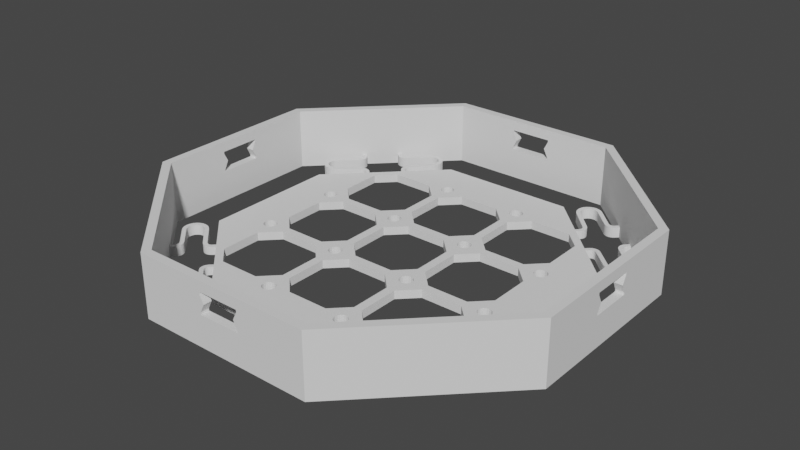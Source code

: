 # Source: SuspensionPlate.blend  (saved by Blender 3.2.14; exported with 4.5.12 LTS)
import bpy
from mathutils import Matrix  # noqa: F401  (used for matrix-valued properties, if any)

bpy.ops.wm.read_factory_settings(use_empty=True)
scene = bpy.context.scene
scene.name = 'Scene'

# ---- collections
col_suspensionplate = bpy.data.collections.new('SuspensionPlate'); scene.collection.children.link(col_suspensionplate)

# ---- materials (node trees are filled in below, after node groups)
mat_stldefaultmaterial = bpy.data.materials.new('STLDefaultMaterial')
mat_stldefaultmaterial.use_transparent_shadow = False

# ---- material node trees

# ---- world
world_world = bpy.data.worlds.new('World'); scene.world = world_world
world_world.use_nodes = True; world_world.node_tree.nodes.clear()
_N = world_world.node_tree.nodes; _L = world_world.node_tree.links
n0 = _N.new('ShaderNodeOutputWorld'); n0.name = 'World Output'; n0.location = (300, 300)
n1 = _N.new('ShaderNodeBackground'); n1.name = 'Background'; n1.location = (10, 300)
n1.inputs[0].default_value = (0.05088, 0.05088, 0.05088, 1.0)
_L.new(n1.outputs[0], n0.inputs[0])
n0.is_active_output = True
world_world.color = (0.05088, 0.05088, 0.05088)
world_world.use_sun_shadow = False
world_world.sun_shadow_jitter_overblur = 0.0

# ---- meshes
me_suspensionplate = bpy.data.meshes.new('SuspensionPlate')
me_suspensionplate.from_pydata([(21.54, 52.0, 0.0), (21.54, 52.0, 15.0), (52.0, 21.54, 15.0), (52.0, 21.54, 0.0), (52.0, 5.0, 12.5), (52.0, -21.54, 15.0), (52.0, -5.0, 12.5), (52.0, -5.0, 12.0), (52.0, 5.0, 12.0), (52.0, 4.0, 10.0), (52.0, 5.0, 8.0), (52.0, -21.54, 0.0), (52.0, -5.0, 8.0), (52.0, -4.0, 10.0), (52.0, -5.0, 7.5), (52.0, 5.0, 7.5), (21.54, -52.0, 15.0), (21.54, -52.0, 0.0), (5.0, -52.0, 12.5), (-21.54, -52.0, 15.0), (-5.0, -52.0, 12.5), (-5.0, -52.0, 12.0), (5.0, -52.0, 12.0), (4.0, -52.0, 10.0), (5.0, -52.0, 8.0), (-21.54, -52.0, 0.0), (-5.0, -52.0, 8.0), (-4.0, -52.0, 10.0), (-5.0, -52.0, 7.5), (5.0, -52.0, 7.5), (-52.0, -21.54, 15.0), (-52.0, -21.54, 0.0), (-52.0, 5.0, 8.0), (-52.0, 4.0, 10.0), (-52.0, 5.0, 12.0), (-52.0, 5.0, 12.5), (-52.0, 21.54, 15.0), (-52.0, -5.0, 12.5), (-52.0, -5.0, 12.0), (-52.0, -4.0, 10.0), (-52.0, -5.0, 8.0), (-52.0, 21.54, 0.0), (-52.0, 5.0, 7.5), (-52.0, -5.0, 7.5), (-21.54, 52.0, 15.0), (-21.54, 52.0, 0.0), (5.0, 52.0, 8.0), (4.0, 52.0, 10.0), (5.0, 52.0, 12.0), (5.0, 52.0, 12.5), (-5.0, 52.0, 12.5), (-5.0, 52.0, 12.0), (-4.0, 52.0, 10.0), (-5.0, 52.0, 8.0), (5.0, 52.0, 7.5), (-5.0, 52.0, 7.5), (38.89, 31.82, 2.5), (38.89, 31.82, 0.0), (50.0, 20.71, 0.0), (50.0, 20.71, 15.0), (20.71, 50.0, 15.0), (20.71, 50.0, 0.0), (31.82, 38.89, 0.0), (31.82, 38.89, 2.5), (32.53, 38.18, 0.0), (38.18, 32.53, 0.0), (38.18, 32.53, 2.5), (32.53, 38.18, 2.5), (50.0, 5.0, 8.0), (50.0, 4.0, 10.0), (50.0, 5.0, 12.0), (50.0, 5.0, 12.5), (50.0, -20.71, 0.0), (50.0, -20.71, 15.0), (50.0, -5.0, 12.5), (50.0, -5.0, 12.0), (50.0, -4.0, 10.0), (50.0, -5.0, 8.0), (50.0, 5.0, 7.5), (50.0, -5.0, 7.5), (31.82, -38.89, 0.0), (20.71, -50.0, 0.0), (20.71, -50.0, 15.0), (38.89, -31.82, 0.0), (38.89, -31.82, 2.5), (38.18, -32.53, 2.5), (38.18, -32.53, 0.0), (32.53, -38.18, 0.0), (32.53, -38.18, 2.5), (31.82, -38.89, 2.5), (5.0, -50.0, 8.0), (4.0, -50.0, 10.0), (5.0, -50.0, 12.0), (5.0, -50.0, 12.5), (-20.71, -50.0, 0.0), (-20.71, -50.0, 15.0), (-5.0, -50.0, 12.5), (-5.0, -50.0, 12.0), (-4.0, -50.0, 10.0), (-5.0, -50.0, 8.0), (5.0, -50.0, 7.5), (-5.0, -50.0, 7.5), (-38.89, -31.82, 0.0), (-50.0, -20.71, 0.0), (-50.0, -20.71, 15.0), (-31.82, -38.89, 0.0), (-31.82, -38.89, 2.5), (-32.53, -38.18, 2.5), (-32.53, -38.18, 0.0), (-38.18, -32.53, 0.0), (-38.18, -32.53, 2.5), (-38.89, -31.82, 2.5), (-50.0, 5.0, 12.0), (-50.0, 4.0, 10.0), (-50.0, 5.0, 8.0), (-50.0, 5.0, 7.5), (-50.0, 20.71, 15.0), (-50.0, 5.0, 12.5), (-50.0, -5.0, 12.5), (-50.0, -5.0, 8.0), (-50.0, -4.0, 10.0), (-50.0, -5.0, 12.0), (-50.0, 20.71, 0.0), (-50.0, -5.0, 7.5), (-31.82, 38.89, 2.5), (-31.82, 38.89, 0.0), (-20.71, 50.0, 0.0), (-20.71, 50.0, 15.0), (-38.89, 31.82, 0.0), (-38.89, 31.82, 2.5), (-38.18, 32.53, 0.0), (-32.53, 38.18, 0.0), (-32.53, 38.18, 2.5), (-38.18, 32.53, 2.5), (5.0, 50.0, 12.0), (4.0, 50.0, 10.0), (5.0, 50.0, 8.0), (5.0, 50.0, 7.5), (5.0, 50.0, 12.5), (-5.0, 50.0, 12.5), (-5.0, 50.0, 8.0), (-4.0, 50.0, 10.0), (-5.0, 50.0, 12.0), (-5.0, 50.0, 7.5), (38.74, 33.09, 0.0), (33.23, 38.89, 0.0), (38.89, 33.23, 0.0), (32.53, 39.6, 0.0), (39.6, 32.53, 0.0), (38.82, 33.0, 0.0), (33.09, -38.74, 0.0), (38.89, -33.23, 0.0), (33.23, -38.89, 0.0), (39.6, -32.53, 0.0), (32.53, -39.6, 0.0), (33.0, -38.82, 0.0), (-38.74, -33.09, 0.0), (-33.23, -38.89, 0.0), (-38.89, -33.23, 0.0), (-32.53, -39.6, 0.0), (-39.6, -32.53, 0.0), (-38.82, -33.0, 0.0), (-33.09, 38.74, 0.0), (-38.89, 33.23, 0.0), (-33.23, 38.89, 0.0), (-39.6, 32.53, 0.0), (-32.53, 39.6, 0.0), (-33.0, 38.82, 0.0), (26.16, 34.65, 2.1), (26.16, 34.65, 0.0), (21.92, 38.89, 0.0), (21.92, 38.89, 2.4), (25.46, 31.11, 0.0), (26.16, 31.82, 0.0), (26.16, 31.82, 2.0), (25.46, 31.11, 2.0), (31.82, 37.48, 2.5), (31.82, 37.48, 0.0), (28.99, 37.48, 2.5), (28.99, 37.48, 0.0), (29.41, 37.16, 0.0), (29.41, 37.16, 2.5), (29.89, 36.96, 0.0), (29.89, 36.96, 2.5), (30.41, 36.89, 0.0), (30.41, 36.89, 2.5), (30.92, 36.96, 0.0), (30.92, 36.96, 2.5), (31.41, 37.16, 0.0), (31.41, 37.16, 2.5), (26.48, 34.23, 2.074), (26.48, 34.23, 0.0), (26.68, 33.75, 2.05), (26.68, 33.75, 0.0), (26.75, 33.23, 2.029), (26.75, 33.23, 0.0), (26.68, 32.72, 2.013), (26.68, 32.72, 0.0), (26.48, 32.23, 2.003), (26.48, 32.23, 0.0), (21.92, 41.72, 0.0), (21.92, 41.72, 2.5), (21.6, 41.31, 2.497), (21.6, 41.31, 0.0), (21.4, 40.82, 2.487), (21.4, 40.82, 0.0), (21.33, 40.31, 2.471), (21.33, 40.31, 0.0), (21.4, 39.79, 2.45), (21.4, 39.79, 0.0), (21.6, 39.31, 2.426), (21.6, 39.31, 0.0), (22.33, 42.04, 0.0), (22.33, 42.04, 2.5), (22.82, 42.24, 0.0), (22.82, 42.24, 2.5), (23.33, 42.31, 0.0), (23.33, 42.31, 2.5), (23.85, 42.24, 0.0), (23.85, 42.24, 2.5), (24.33, 42.04, 0.0), (24.33, 42.04, 2.5), (24.75, 41.72, 0.0), (24.75, 41.72, 2.5), (25.41, 33.99, 2.1), (21.17, 38.23, 2.4), (21.17, 38.23, 0.0), (25.41, 33.99, 0.0), (25.41, 32.48, 2.0), (25.41, 32.48, 0.0), (24.75, 31.82, 0.0), (24.75, 31.82, 2.0), (31.16, 38.23, 0.0), (31.16, 38.23, 2.5), (29.65, 38.23, 2.5), (29.91, 38.03, 2.5), (29.91, 38.03, 0.0), (29.65, 38.23, 0.0), (30.15, 37.93, 2.5), (30.15, 37.93, 0.0), (30.41, 37.9, 2.5), (30.41, 37.9, 0.0), (30.66, 37.93, 2.5), (30.66, 37.93, 0.0), (30.9, 38.03, 2.5), (30.9, 38.03, 0.0), (25.61, 33.73, 0.0), (25.61, 33.73, 2.074), (25.71, 33.49, 0.0), (25.71, 33.49, 2.05), (25.74, 33.23, 0.0), (25.74, 33.23, 2.029), (25.71, 32.98, 0.0), (25.71, 32.98, 2.013), (25.61, 32.74, 0.0), (25.61, 32.74, 2.003), (21.21, 42.43, 0.0), (20.73, 41.81, 0.0), (20.73, 41.81, 2.497), (21.21, 42.43, 2.5), (20.43, 41.08, 0.0), (20.43, 41.09, 2.487), (20.33, 40.31, 0.0), (20.33, 40.31, 2.471), (20.43, 39.53, 0.0), (20.43, 39.53, 2.45), (20.73, 38.8, 0.0), (20.73, 38.8, 2.426), (21.83, 42.91, 2.5), (21.83, 42.91, 0.0), (22.56, 43.21, 2.5), (22.56, 43.21, 0.0), (23.33, 43.31, 2.5), (23.33, 43.31, 0.0), (24.11, 43.21, 2.5), (24.11, 43.21, 0.0), (24.84, 42.91, 2.5), (24.84, 42.91, 0.0), (25.41, 42.47, 2.5), (25.41, 42.47, 0.0), (24.75, 30.41, 0.0), (24.04, 31.11, 0.0), (24.04, 31.11, 2.0), (24.75, 30.41, 2.0), (34.65, 26.16, 2.1), (38.89, 21.92, 2.4), (38.89, 21.92, 0.0), (34.65, 26.16, 0.0), (31.82, 26.16, 2.0), (31.82, 26.16, 0.0), (31.11, 25.46, 0.0), (31.11, 25.46, 2.0), (37.48, 31.82, 0.0), (37.48, 31.82, 2.5), (37.48, 28.99, 2.5), (37.16, 29.41, 2.5), (37.16, 29.41, 0.0), (37.48, 28.99, 0.0), (36.96, 29.89, 2.5), (36.96, 29.89, 0.0), (36.89, 30.41, 2.5), (36.89, 30.41, 0.0), (36.96, 30.92, 2.5), (36.96, 30.92, 0.0), (37.16, 31.41, 2.5), (37.16, 31.41, 0.0), (34.23, 26.48, 0.0), (34.23, 26.48, 2.074), (33.75, 26.68, 0.0), (33.75, 26.68, 2.05), (33.23, 26.75, 0.0), (33.23, 26.75, 2.029), (32.72, 26.68, 0.0), (32.72, 26.68, 2.013), (32.23, 26.48, 0.0), (32.23, 26.48, 2.003), (41.72, 21.92, 0.0), (41.31, 21.6, 0.0), (41.31, 21.6, 2.497), (41.72, 21.92, 2.5), (40.82, 21.4, 0.0), (40.82, 21.4, 2.487), (40.31, 21.33, 0.0), (40.31, 21.33, 2.471), (39.79, 21.4, 0.0), (39.79, 21.4, 2.45), (39.31, 21.6, 0.0), (39.31, 21.6, 2.426), (42.04, 22.33, 2.5), (42.04, 22.33, 0.0), (42.24, 22.82, 2.5), (42.24, 22.82, 0.0), (42.31, 23.33, 2.5), (42.31, 23.33, 0.0), (42.24, 23.85, 2.5), (42.24, 23.85, 0.0), (42.04, 24.33, 2.5), (42.04, 24.33, 0.0), (41.72, 24.75, 2.5), (41.72, 24.75, 0.0), (33.99, 25.41, 2.1), (33.99, 25.41, 0.0), (38.23, 21.17, 0.0), (38.23, 21.17, 2.4), (32.48, 25.41, 0.0), (32.48, 25.41, 2.0), (31.82, 24.75, 2.0), (31.82, 24.75, 0.0), (38.23, 31.16, 2.5), (38.23, 31.16, 0.0), (38.23, 29.65, 2.5), (38.23, 29.65, 0.0), (38.03, 29.91, 0.0), (38.03, 29.91, 2.5), (37.93, 30.15, 0.0), (37.93, 30.15, 2.5), (37.9, 30.41, 0.0), (37.9, 30.41, 2.5), (37.93, 30.66, 0.0), (37.93, 30.66, 2.5), (38.03, 30.9, 0.0), (38.03, 30.9, 2.5), (33.73, 25.61, 2.074), (33.73, 25.61, 0.0), (33.49, 25.71, 2.05), (33.49, 25.71, 0.0), (33.23, 25.74, 2.029), (33.23, 25.74, 0.0), (32.98, 25.71, 2.013), (32.98, 25.71, 0.0), (32.74, 25.61, 2.003), (32.74, 25.61, 0.0), (42.43, 21.21, 0.0), (42.43, 21.21, 2.5), (41.81, 20.73, 2.497), (41.81, 20.73, 0.0), (41.09, 20.43, 2.487), (41.08, 20.43, 0.0), (40.31, 20.33, 2.471), (40.31, 20.33, 0.0), (39.53, 20.43, 2.45), (39.53, 20.43, 0.0), (38.8, 20.73, 2.426), (38.8, 20.73, 0.0), (42.91, 21.83, 0.0), (42.91, 21.83, 2.5), (43.21, 22.56, 0.0), (43.21, 22.56, 2.5), (43.31, 23.33, 0.0), (43.31, 23.33, 2.5), (43.21, 24.11, 0.0), (43.21, 24.11, 2.5), (42.91, 24.84, 0.0), (42.91, 24.84, 2.5), (42.47, 25.41, 0.0), (42.47, 25.41, 2.5), (31.11, 24.04, 0.0), (30.41, 24.75, 0.0), (30.41, 24.75, 2.0), (31.11, 24.04, 2.0), (34.65, -26.16, 2.1), (34.65, -26.16, 0.0), (38.89, -21.92, 0.0), (38.89, -21.92, 2.4), (31.11, -25.46, 0.0), (31.82, -26.16, 0.0), (31.82, -26.16, 2.0), (31.11, -25.46, 2.0), (37.48, -31.82, 2.5), (37.48, -31.82, 0.0), (37.48, -28.99, 2.5), (37.48, -28.99, 0.0), (37.16, -29.41, 0.0), (37.16, -29.41, 2.5), (36.96, -29.89, 0.0), (36.96, -29.89, 2.5), (36.89, -30.41, 0.0), (36.89, -30.41, 2.5), (36.96, -30.92, 0.0), (36.96, -30.92, 2.5), (37.16, -31.41, 0.0), (37.16, -31.41, 2.5), (34.23, -26.48, 2.074), (34.23, -26.48, 0.0), (33.75, -26.68, 2.05), (33.75, -26.68, 0.0), (33.23, -26.75, 2.029), (33.23, -26.75, 0.0), (32.72, -26.68, 2.013), (32.72, -26.68, 0.0), (32.23, -26.48, 2.003), (32.23, -26.48, 0.0), (41.72, -21.92, 0.0), (41.72, -21.92, 2.5), (41.31, -21.6, 2.497), (41.31, -21.6, 0.0), (40.82, -21.4, 2.487), (40.82, -21.4, 0.0), (40.31, -21.33, 2.471), (40.31, -21.33, 0.0), (39.79, -21.4, 2.45), (39.79, -21.4, 0.0), (39.31, -21.6, 2.426), (39.31, -21.6, 0.0), (42.04, -22.33, 0.0), (42.04, -22.33, 2.5), (42.24, -22.82, 0.0), (42.24, -22.82, 2.5), (42.31, -23.33, 0.0), (42.31, -23.33, 2.5), (42.24, -23.85, 0.0), (42.24, -23.85, 2.5), (42.04, -24.33, 0.0), (42.04, -24.33, 2.5), (41.72, -24.75, 0.0), (41.72, -24.75, 2.5), (33.99, -25.41, 2.1), (38.23, -21.17, 2.4), (38.23, -21.17, 0.0), (33.99, -25.41, 0.0), (31.82, -24.75, 2.0), (32.48, -25.41, 2.0), (32.48, -25.41, 0.0), (31.82, -24.75, 0.0), (38.23, -31.16, 0.0), (38.23, -31.16, 2.5), (38.23, -29.65, 2.5), (38.03, -29.91, 2.5), (38.03, -29.91, 0.0), (38.23, -29.65, 0.0), (37.93, -30.15, 2.5), (37.93, -30.15, 0.0), (37.9, -30.41, 2.5), (37.9, -30.41, 0.0), (37.93, -30.66, 2.5), (37.93, -30.66, 0.0), (38.03, -30.9, 2.5), (38.03, -30.9, 0.0), (33.73, -25.61, 0.0), (33.73, -25.61, 2.074), (33.49, -25.71, 0.0), (33.49, -25.71, 2.05), (33.23, -25.74, 0.0), (33.23, -25.74, 2.029), (32.98, -25.71, 0.0), (32.98, -25.71, 2.013), (32.74, -25.61, 0.0), (32.74, -25.61, 2.003), (42.43, -21.21, 0.0), (41.81, -20.73, 0.0), (41.81, -20.73, 2.497), (42.43, -21.21, 2.5), (41.08, -20.43, 0.0), (41.09, -20.43, 2.487), (40.31, -20.33, 0.0), (40.31, -20.33, 2.471), (39.53, -20.43, 0.0), (39.53, -20.43, 2.45), (38.8, -20.73, 0.0), (38.8, -20.73, 2.426), (42.91, -21.83, 2.5), (42.91, -21.83, 0.0), (43.21, -22.56, 2.5), (43.21, -22.56, 0.0), (43.31, -23.33, 2.5), (43.31, -23.33, 0.0), (43.21, -24.11, 2.5), (43.21, -24.11, 0.0), (42.91, -24.84, 2.5), (42.91, -24.84, 0.0), (42.47, -25.41, 2.5), (42.47, -25.41, 0.0), (30.41, -24.75, 0.0), (31.11, -24.04, 0.0), (31.11, -24.04, 2.0), (30.41, -24.75, 2.0), (26.16, -34.65, 2.1), (21.92, -38.89, 2.4), (21.92, -38.89, 0.0), (26.16, -34.65, 0.0), (26.16, -31.82, 2.0), (26.16, -31.82, 0.0), (25.46, -31.11, 0.0), (25.46, -31.11, 2.0), (31.82, -37.48, 0.0), (31.82, -37.48, 2.5), (28.99, -37.48, 2.5), (29.41, -37.16, 2.5), (29.41, -37.16, 0.0), (28.99, -37.48, 0.0), (29.89, -36.96, 2.5), (29.89, -36.96, 0.0), (30.41, -36.89, 2.5), (30.41, -36.89, 0.0), (30.92, -36.96, 2.5), (30.92, -36.96, 0.0), (31.41, -37.16, 2.5), (31.41, -37.16, 0.0), (26.48, -34.23, 0.0), (26.48, -34.23, 2.074), (26.68, -33.75, 0.0), (26.68, -33.75, 2.05), (26.75, -33.23, 0.0), (26.75, -33.23, 2.029), (26.68, -32.72, 0.0), (26.68, -32.72, 2.013), (26.48, -32.23, 0.0), (26.48, -32.23, 2.003), (21.92, -41.72, 0.0), (21.6, -41.31, 0.0), (21.6, -41.31, 2.497), (21.92, -41.72, 2.5), (21.4, -40.82, 0.0), (21.4, -40.82, 2.487), (21.33, -40.31, 0.0), (21.33, -40.31, 2.471), (21.4, -39.79, 0.0), (21.4, -39.79, 2.45), (21.6, -39.31, 0.0), (21.6, -39.31, 2.426), (22.33, -42.04, 2.5), (22.33, -42.04, 0.0), (22.82, -42.24, 2.5), (22.82, -42.24, 0.0), (23.33, -42.31, 2.5), (23.33, -42.31, 0.0), (23.85, -42.24, 2.5), (23.85, -42.24, 0.0), (24.33, -42.04, 2.5), (24.33, -42.04, 0.0), (24.75, -41.72, 2.5), (24.75, -41.72, 0.0), (25.41, -33.99, 2.1), (25.41, -33.99, 0.0), (21.17, -38.23, 0.0), (21.17, -38.23, 2.4), (25.41, -32.48, 0.0), (25.41, -32.48, 2.0), (24.75, -31.82, 2.0), (24.75, -31.82, 0.0), (31.16, -38.23, 2.5), (31.16, -38.23, 0.0), (29.65, -38.23, 2.5), (29.65, -38.23, 0.0), (29.91, -38.03, 0.0), (29.91, -38.03, 2.5), (30.15, -37.93, 0.0), (30.15, -37.93, 2.5), (30.41, -37.9, 0.0), (30.41, -37.9, 2.5), (30.66, -37.93, 0.0), (30.66, -37.93, 2.5), (30.9, -38.03, 0.0), (30.9, -38.03, 2.5), (25.61, -33.73, 2.074), (25.61, -33.73, 0.0), (25.71, -33.49, 2.05), (25.71, -33.49, 0.0), (25.74, -33.23, 2.029), (25.74, -33.23, 0.0), (25.71, -32.98, 2.013), (25.71, -32.98, 0.0), (25.61, -32.74, 2.003), (25.61, -32.74, 0.0), (21.21, -42.43, 0.0), (21.21, -42.43, 2.5), (20.73, -41.81, 2.497), (20.73, -41.81, 0.0), (20.43, -41.09, 2.487), (20.43, -41.08, 0.0), (20.33, -40.31, 2.471), (20.33, -40.31, 0.0), (20.43, -39.53, 2.45), (20.43, -39.53, 0.0), (20.73, -38.8, 2.426), (20.73, -38.8, 0.0), (21.83, -42.91, 0.0), (21.83, -42.91, 2.5), (22.56, -43.21, 0.0), (22.56, -43.21, 2.5), (23.33, -43.31, 0.0), (23.33, -43.31, 2.5), (24.11, -43.21, 0.0), (24.11, -43.21, 2.5), (24.84, -42.91, 0.0), (24.84, -42.91, 2.5), (25.41, -42.47, 0.0), (25.41, -42.47, 2.5), (24.04, -31.11, 0.0), (24.75, -30.41, 0.0), (24.75, -30.41, 2.0), (24.04, -31.11, 2.0), (-26.16, -34.65, 2.1), (-26.16, -34.65, 0.0), (-21.92, -38.89, 0.0), (-21.92, -38.89, 2.4), (-26.16, -31.82, 0.0), (-26.16, -31.82, 2.0), (-25.46, -31.11, 2.0), (-25.46, -31.11, 0.0), (-31.82, -37.48, 2.5), (-31.82, -37.48, 0.0), (-28.99, -37.48, 2.5), (-28.99, -37.48, 0.0), (-29.41, -37.16, 0.0), (-29.41, -37.16, 2.5), (-29.89, -36.96, 0.0), (-29.89, -36.96, 2.5), (-30.41, -36.89, 0.0), (-30.41, -36.89, 2.5), (-30.92, -36.96, 0.0), (-30.92, -36.96, 2.5), (-31.41, -37.16, 0.0), (-31.41, -37.16, 2.5), (-26.48, -34.23, 2.074), (-26.48, -34.23, 0.0), (-26.68, -33.75, 2.05), (-26.68, -33.75, 0.0), (-26.75, -33.23, 2.029), (-26.75, -33.23, 0.0), (-26.68, -32.72, 2.013), (-26.68, -32.72, 0.0), (-26.48, -32.23, 2.003), (-26.48, -32.23, 0.0), (-21.92, -41.72, 0.0), (-21.92, -41.72, 2.5), (-21.6, -41.31, 2.497), (-21.6, -41.31, 0.0), (-21.4, -40.82, 2.487), (-21.4, -40.82, 0.0), (-21.33, -40.31, 2.471), (-21.33, -40.31, 0.0), (-21.4, -39.79, 2.45), (-21.4, -39.79, 0.0), (-21.6, -39.31, 2.426), (-21.6, -39.31, 0.0), (-22.33, -42.04, 0.0), (-22.33, -42.04, 2.5), (-22.82, -42.24, 0.0), (-22.82, -42.24, 2.5), (-23.33, -42.31, 0.0), (-23.33, -42.31, 2.5), (-23.85, -42.24, 0.0), (-23.85, -42.24, 2.5), (-24.33, -42.04, 0.0), (-24.33, -42.04, 2.5), (-24.75, -41.72, 0.0), (-24.75, -41.72, 2.5), (-25.41, -33.99, 2.1), (-21.17, -38.23, 2.4), (-21.17, -38.23, 0.0), (-25.41, -33.99, 0.0), (-24.75, -31.82, 2.0), (-25.41, -32.48, 2.0), (-25.41, -32.48, 0.0), (-24.75, -31.82, 0.0), (-31.16, -38.23, 0.0), (-31.16, -38.23, 2.5), (-29.65, -38.23, 2.5), (-29.91, -38.03, 2.5), (-29.91, -38.03, 0.0), (-29.65, -38.23, 0.0), (-30.15, -37.93, 2.5), (-30.15, -37.93, 0.0), (-30.41, -37.9, 2.5), (-30.41, -37.9, 0.0), (-30.66, -37.93, 2.5), (-30.66, -37.93, 0.0), (-30.9, -38.03, 2.5), (-30.9, -38.03, 0.0), (-25.61, -33.73, 0.0), (-25.61, -33.73, 2.074), (-25.71, -33.49, 0.0), (-25.71, -33.49, 2.05), (-25.74, -33.23, 0.0), (-25.74, -33.23, 2.029), (-25.71, -32.98, 0.0), (-25.71, -32.98, 2.013), (-25.61, -32.74, 0.0), (-25.61, -32.74, 2.003), (-21.21, -42.43, 0.0), (-20.73, -41.81, 0.0), (-20.73, -41.81, 2.497), (-21.21, -42.43, 2.5), (-20.43, -41.08, 0.0), (-20.43, -41.09, 2.487), (-20.33, -40.31, 0.0), (-20.33, -40.31, 2.471), (-20.43, -39.53, 0.0), (-20.43, -39.53, 2.45), (-20.73, -38.8, 0.0), (-20.73, -38.8, 2.426), (-21.83, -42.91, 2.5), (-21.83, -42.91, 0.0), (-22.56, -43.21, 2.5), (-22.56, -43.21, 0.0), (-23.33, -43.31, 2.5), (-23.33, -43.31, 0.0), (-24.11, -43.21, 2.5), (-24.11, -43.21, 0.0), (-24.84, -42.91, 2.5), (-24.84, -42.91, 0.0), (-25.41, -42.47, 2.5), (-25.41, -42.47, 0.0), (-24.75, -30.41, 0.0), (-24.04, -31.11, 0.0), (-24.04, -31.11, 2.0), (-24.75, -30.41, 2.0), (-34.65, -26.16, 2.1), (-38.89, -21.92, 2.4), (-38.89, -21.92, 0.0), (-34.65, -26.16, 0.0), (-31.11, -25.46, 2.0), (-31.82, -26.16, 2.0), (-31.82, -26.16, 0.0), (-31.11, -25.46, 0.0), (-37.48, -31.82, 0.0), (-37.48, -31.82, 2.5), (-37.48, -28.99, 2.5), (-37.16, -29.41, 2.5), (-37.16, -29.41, 0.0), (-37.48, -28.99, 0.0), (-36.96, -29.89, 2.5), (-36.96, -29.89, 0.0), (-36.89, -30.41, 2.5), (-36.89, -30.41, 0.0), (-36.96, -30.92, 2.5), (-36.96, -30.92, 0.0), (-37.16, -31.41, 2.5), (-37.16, -31.41, 0.0), (-34.23, -26.48, 0.0), (-34.23, -26.48, 2.074), (-33.75, -26.68, 0.0), (-33.75, -26.68, 2.05), (-33.23, -26.75, 0.0), (-33.23, -26.75, 2.029), (-32.72, -26.68, 0.0), (-32.72, -26.68, 2.013), (-32.23, -26.48, 0.0), (-32.23, -26.48, 2.003), (-41.72, -21.92, 0.0), (-41.31, -21.6, 0.0), (-41.31, -21.6, 2.497), (-41.72, -21.92, 2.5), (-40.82, -21.4, 0.0), (-40.82, -21.4, 2.487), (-40.31, -21.33, 0.0), (-40.31, -21.33, 2.471), (-39.79, -21.4, 0.0), (-39.79, -21.4, 2.45), (-39.31, -21.6, 0.0), (-39.31, -21.6, 2.426), (-42.04, -22.33, 2.5), (-42.04, -22.33, 0.0), (-42.24, -22.82, 2.5), (-42.24, -22.82, 0.0), (-42.31, -23.33, 2.5), (-42.31, -23.33, 0.0), (-42.24, -23.85, 2.5), (-42.24, -23.85, 0.0), (-42.04, -24.33, 2.5), (-42.04, -24.33, 0.0), (-41.72, -24.75, 2.5), (-41.72, -24.75, 0.0), (-33.99, -25.41, 2.1), (-33.99, -25.41, 0.0), (-38.23, -21.17, 0.0), (-38.23, -21.17, 2.4), (-32.48, -25.41, 0.0), (-32.48, -25.41, 2.0), (-31.82, -24.75, 2.0), (-31.82, -24.75, 0.0), (-38.23, -31.16, 2.5), (-38.23, -31.16, 0.0), (-38.23, -29.65, 2.5), (-38.23, -29.65, 0.0), (-38.03, -29.91, 0.0), (-38.03, -29.91, 2.5), (-37.93, -30.15, 0.0), (-37.93, -30.15, 2.5), (-37.9, -30.41, 0.0), (-37.9, -30.41, 2.5), (-37.93, -30.66, 0.0), (-37.93, -30.66, 2.5), (-38.03, -30.9, 0.0), (-38.03, -30.9, 2.5), (-33.73, -25.61, 2.074), (-33.73, -25.61, 0.0), (-33.49, -25.71, 2.05), (-33.49, -25.71, 0.0), (-33.23, -25.74, 2.029), (-33.23, -25.74, 0.0), (-32.98, -25.71, 2.013), (-32.98, -25.71, 0.0), (-32.74, -25.61, 2.003), (-32.74, -25.61, 0.0), (-42.43, -21.21, 0.0), (-42.43, -21.21, 2.5), (-41.81, -20.73, 2.497), (-41.81, -20.73, 0.0), (-41.09, -20.43, 2.487), (-41.08, -20.43, 0.0), (-40.31, -20.33, 2.471), (-40.31, -20.33, 0.0), (-39.53, -20.43, 2.45), (-39.53, -20.43, 0.0), (-38.8, -20.73, 2.426), (-38.8, -20.73, 0.0), (-42.91, -21.83, 0.0), (-42.91, -21.83, 2.5), (-43.21, -22.56, 0.0), (-43.21, -22.56, 2.5), (-43.31, -23.33, 0.0), (-43.31, -23.33, 2.5), (-43.21, -24.11, 0.0), (-43.21, -24.11, 2.5), (-42.91, -24.84, 0.0), (-42.91, -24.84, 2.5), (-42.47, -25.41, 0.0), (-42.47, -25.41, 2.5), (-31.11, -24.04, 0.0), (-30.41, -24.75, 0.0), (-30.41, -24.75, 2.0), (-31.11, -24.04, 2.0), (-34.65, 26.16, 2.1), (-34.65, 26.16, 0.0), (-38.89, 21.92, 0.0), (-38.89, 21.92, 2.4), (-31.82, 26.16, 0.0), (-31.82, 26.16, 2.0), (-31.11, 25.46, 2.0), (-31.11, 25.46, 0.0), (-37.48, 31.82, 2.5), (-37.48, 31.82, 0.0), (-37.48, 28.99, 2.5), (-37.48, 28.99, 0.0), (-37.16, 29.41, 0.0), (-37.16, 29.41, 2.5), (-36.96, 29.89, 0.0), (-36.96, 29.89, 2.5), (-36.89, 30.41, 0.0), (-36.89, 30.41, 2.5), (-36.96, 30.92, 0.0), (-36.96, 30.92, 2.5), (-37.16, 31.41, 0.0), (-37.16, 31.41, 2.5), (-34.23, 26.48, 2.074), (-34.23, 26.48, 0.0), (-33.75, 26.68, 2.05), (-33.75, 26.68, 0.0), (-33.23, 26.75, 2.029), (-33.23, 26.75, 0.0), (-32.72, 26.68, 2.013), (-32.72, 26.68, 0.0), (-32.23, 26.48, 2.003), (-32.23, 26.48, 0.0), (-41.72, 21.92, 0.0), (-41.72, 21.92, 2.5), (-41.31, 21.6, 2.497), (-41.31, 21.6, 0.0), (-40.82, 21.4, 2.487), (-40.82, 21.4, 0.0), (-40.31, 21.33, 2.471), (-40.31, 21.33, 0.0), (-39.79, 21.4, 2.45), (-39.79, 21.4, 0.0), (-39.31, 21.6, 2.426), (-39.31, 21.6, 0.0), (-42.04, 22.33, 0.0), (-42.04, 22.33, 2.5), (-42.24, 22.82, 0.0), (-42.24, 22.82, 2.5), (-42.31, 23.33, 0.0), (-42.31, 23.33, 2.5), (-42.24, 23.85, 0.0), (-42.24, 23.85, 2.5), (-42.04, 24.33, 0.0), (-42.04, 24.33, 2.5), (-41.72, 24.75, 0.0), (-41.72, 24.75, 2.5), (-33.99, 25.41, 2.1), (-38.23, 21.17, 2.4), (-38.23, 21.17, 0.0), (-33.99, 25.41, 0.0), (-32.48, 25.41, 2.0), (-32.48, 25.41, 0.0), (-31.82, 24.75, 0.0), (-31.82, 24.75, 2.0), (-38.23, 31.16, 0.0), (-38.23, 31.16, 2.5), (-38.23, 29.65, 2.5), (-38.03, 29.91, 2.5), (-38.03, 29.91, 0.0), (-38.23, 29.65, 0.0), (-37.93, 30.15, 2.5), (-37.93, 30.15, 0.0), (-37.9, 30.41, 2.5), (-37.9, 30.41, 0.0), (-37.93, 30.66, 2.5), (-37.93, 30.66, 0.0), (-38.03, 30.9, 2.5), (-38.03, 30.9, 0.0), (-33.73, 25.61, 0.0), (-33.73, 25.61, 2.074), (-33.49, 25.71, 0.0), (-33.49, 25.71, 2.05), (-33.23, 25.74, 0.0), (-33.23, 25.74, 2.029), (-32.98, 25.71, 0.0), (-32.98, 25.71, 2.013), (-32.74, 25.61, 0.0), (-32.74, 25.61, 2.003), (-42.43, 21.21, 0.0), (-41.81, 20.73, 0.0), (-41.81, 20.73, 2.497), (-42.43, 21.21, 2.5), (-41.08, 20.43, 0.0), (-41.09, 20.43, 2.487), (-40.31, 20.33, 0.0), (-40.31, 20.33, 2.471), (-39.53, 20.43, 0.0), (-39.53, 20.43, 2.45), (-38.8, 20.73, 0.0), (-38.8, 20.73, 2.426), (-42.91, 21.83, 2.5), (-42.91, 21.83, 0.0), (-43.21, 22.56, 2.5), (-43.21, 22.56, 0.0), (-43.31, 23.33, 2.5), (-43.31, 23.33, 0.0), (-43.21, 24.11, 2.5), (-43.21, 24.11, 0.0), (-42.91, 24.84, 2.5), (-42.91, 24.84, 0.0), (-42.47, 25.41, 2.5), (-42.47, 25.41, 0.0), (-30.41, 24.75, 0.0), (-31.11, 24.04, 0.0), (-31.11, 24.04, 2.0), (-30.41, 24.75, 2.0), (-26.16, 34.65, 2.1), (-21.92, 38.89, 2.4), (-21.92, 38.89, 0.0), (-26.16, 34.65, 0.0), (-25.46, 31.11, 2.0), (-26.16, 31.82, 2.0), (-26.16, 31.82, 0.0), (-25.46, 31.11, 0.0), (-31.82, 37.48, 0.0), (-31.82, 37.48, 2.5), (-28.99, 37.48, 2.5), (-29.41, 37.16, 2.5), (-29.41, 37.16, 0.0), (-28.99, 37.48, 0.0), (-29.89, 36.96, 2.5), (-29.89, 36.96, 0.0), (-30.41, 36.89, 2.5), (-30.41, 36.89, 0.0), (-30.92, 36.96, 2.5), (-30.92, 36.96, 0.0), (-31.41, 37.16, 2.5), (-31.41, 37.16, 0.0), (-26.48, 34.23, 0.0), (-26.48, 34.23, 2.074), (-26.68, 33.75, 0.0), (-26.68, 33.75, 2.05), (-26.75, 33.23, 0.0), (-26.75, 33.23, 2.029), (-26.68, 32.72, 0.0), (-26.68, 32.72, 2.013), (-26.48, 32.23, 0.0), (-26.48, 32.23, 2.003), (-21.92, 41.72, 0.0), (-21.6, 41.31, 0.0), (-21.6, 41.31, 2.497), (-21.92, 41.72, 2.5), (-21.4, 40.82, 0.0), (-21.4, 40.82, 2.487), (-21.33, 40.31, 0.0), (-21.33, 40.31, 2.471), (-21.4, 39.79, 0.0), (-21.4, 39.79, 2.45), (-21.6, 39.31, 0.0), (-21.6, 39.31, 2.426), (-22.33, 42.04, 2.5), (-22.33, 42.04, 0.0), (-22.82, 42.24, 2.5), (-22.82, 42.24, 0.0), (-23.33, 42.31, 2.5), (-23.33, 42.31, 0.0), (-23.85, 42.24, 2.5), (-23.85, 42.24, 0.0), (-24.33, 42.04, 2.5), (-24.33, 42.04, 0.0), (-24.75, 41.72, 2.5), (-24.75, 41.72, 0.0), (-25.41, 33.99, 2.1), (-25.41, 33.99, 0.0), (-21.17, 38.23, 0.0), (-21.17, 38.23, 2.4), (-25.41, 32.48, 0.0), (-25.41, 32.48, 2.0), (-24.75, 31.82, 2.0), (-24.75, 31.82, 0.0), (-31.16, 38.23, 2.5), (-31.16, 38.23, 0.0), (-29.65, 38.23, 2.5), (-29.65, 38.23, 0.0), (-29.91, 38.03, 0.0), (-29.91, 38.03, 2.5), (-30.15, 37.93, 0.0), (-30.15, 37.93, 2.5), (-30.41, 37.9, 0.0), (-30.41, 37.9, 2.5), (-30.66, 37.93, 0.0), (-30.66, 37.93, 2.5), (-30.9, 38.03, 0.0), (-30.9, 38.03, 2.5), (-25.61, 33.73, 2.074), (-25.61, 33.73, 0.0), (-25.71, 33.49, 2.05), (-25.71, 33.49, 0.0), (-25.74, 33.23, 2.029), (-25.74, 33.23, 0.0), (-25.71, 32.98, 2.013), (-25.71, 32.98, 0.0), (-25.61, 32.74, 2.003), (-25.61, 32.74, 0.0), (-21.21, 42.43, 0.0), (-21.21, 42.43, 2.5), (-20.73, 41.81, 2.497), (-20.73, 41.81, 0.0), (-20.43, 41.09, 2.487), (-20.43, 41.08, 0.0), (-20.33, 40.31, 2.471), (-20.33, 40.31, 0.0), (-20.43, 39.53, 2.45), (-20.43, 39.53, 0.0), (-20.73, 38.8, 2.426), (-20.73, 38.8, 0.0), (-21.83, 42.91, 0.0), (-21.83, 42.91, 2.5), (-22.56, 43.21, 0.0), (-22.56, 43.21, 2.5), (-23.33, 43.31, 0.0), (-23.33, 43.31, 2.5), (-24.11, 43.21, 0.0), (-24.11, 43.21, 2.5), (-24.84, 42.91, 0.0), (-24.84, 42.91, 2.5), (-25.41, 42.47, 0.0), (-25.41, 42.47, 2.5), (-24.04, 31.11, 0.0), (-24.75, 30.41, 0.0), (-24.75, 30.41, 2.0), (-24.04, 31.11, 2.0), (29.0, -15.0, 0.0), (27.0, -13.0, 0.0), (28.87, -11.13, 0.0), (29.39, -11.48, 0.0), (29.0, -25.0, 0.0), (30.0, -11.6, 0.0), (30.61, -11.48, 0.0), (31.13, -11.13, 0.0), (31.3, -10.87, 0.0), (40.0, -16.57, 0.0), (25.0, -29.0, 0.0), (16.57, -40.0, 0.0), (10.87, -31.3, 0.0), (11.13, -31.13, 0.0), (11.48, -30.61, 0.0), (11.13, -28.87, 0.0), (13.0, -27.0, 0.0), (15.0, -29.0, 0.0), (11.6, -30.0, 0.0), (11.48, -29.39, 0.0), (-5.0, -9.0, 0.0), (0.0, -9.0, 0.0), (0.0, -11.0, 0.0), (-5.0, -11.0, 0.0), (-9.0, -5.0, 0.0), (-9.0, -15.0, 0.0), (-9.0, -19.07, 0.0), (-11.0, -19.66, 0.0), (-5.0, 11.0, 0.0), (-5.0, 9.0, 0.0), (-9.0, 5.0, 0.0), (-11.0, 15.0, 0.0), (-9.0, 15.0, 0.0), (-11.0, -15.0, 0.0), (-15.0, -11.0, 0.0), (-11.13, 28.87, 0.0), (-13.0, 27.0, 0.0), (-15.0, 29.0, 0.0), (-11.48, 29.39, 0.0), (-25.0, 29.0, 0.0), (-11.6, 30.0, 0.0), (-11.48, 30.61, 0.0), (-16.57, 40.0, 0.0), (-10.87, 31.3, 0.0), (-11.13, 31.13, 0.0), (-29.0, 25.0, 0.0), (-40.0, 16.57, 0.0), (-31.13, 11.13, 0.0), (-31.3, 10.87, 0.0), (-30.61, 11.48, 0.0), (-29.0, 15.0, 0.0), (-30.0, 11.6, 0.0), (-29.39, 11.48, 0.0), (-25.0, 11.0, 0.0), (-28.87, 11.13, 0.0), (-28.52, 10.61, 0.0), (-11.6, 10.0, 0.0), (-28.4, 10.0, 0.0), (-11.48, 10.61, 0.0), (-15.0, 11.0, 0.0), (-25.0, -11.0, 0.0), (-27.39, -13.39, 0.0), (-28.87, -11.13, 0.0), (-28.52, -10.61, 0.0), (-28.4, -10.0, 0.0), (-11.6, -10.0, 0.0), (-11.48, -10.61, 0.0), (-11.13, 11.13, 0.0), (-11.13, -11.13, 0.0), (-10.61, 11.48, 0.0), (-10.61, -11.48, 0.0), (-10.0, -11.6, 0.0), (-10.0, 11.6, 0.0), (-9.388, 11.48, 0.0), (-9.388, -11.48, 0.0), (-8.869, -11.13, 0.0), (-8.522, -10.61, 0.0), (-8.4, -10.0, 0.0), (-8.522, -9.388, 0.0), (-8.869, -8.869, 0.0), (-9.388, -8.522, 0.0), (-10.0, -8.4, 0.0), (-10.0, 8.4, 0.0), (-9.388, 8.522, 0.0), (-8.869, 11.13, 0.0), (-8.522, 10.61, 0.0), (-8.4, 10.0, 0.0), (-8.869, 8.869, 0.0), (-8.522, 9.388, 0.0), (15.0, 29.0, 0.0), (14.59, 28.59, 0.0), (11.6, 30.0, 0.0), (11.48, 30.61, 0.0), (25.0, 29.0, 0.0), (11.13, 31.13, 0.0), (10.87, 31.3, 0.0), (16.57, 40.0, 0.0), (29.0, 25.0, 0.0), (40.0, 16.57, 0.0), (31.3, 10.87, 0.0), (31.13, 11.13, 0.0), (30.61, 11.48, 0.0), (29.0, 15.0, 0.0), (30.0, 11.6, 0.0), (29.39, 11.48, 0.0), (25.0, 11.0, 0.0), (10.0, 11.6, 0.0), (13.0, 13.0, 0.0), (15.0, 11.0, 0.0), (10.61, 11.48, 0.0), (28.87, 11.13, 0.0), (11.13, 11.13, 0.0), (28.52, 10.61, 0.0), (11.48, 10.61, 0.0), (28.4, 10.0, 0.0), (11.6, 10.0, 0.0), (-9.0, 25.0, 0.0), (-11.0, 25.0, 0.0), (-5.0, 29.0, 0.0), (-10.61, 28.52, 0.0), (-10.0, 28.4, 0.0), (-9.388, 28.52, 0.0), (-8.869, 28.87, 0.0), (-8.522, 29.39, 0.0), (-8.4, 30.0, 0.0), (8.474, 29.63, 0.0), (5.0, 29.0, 0.0), (8.522, 29.39, 0.0), (9.0, 25.0, 0.0), (8.869, 28.87, 0.0), (9.388, 28.52, 0.0), (10.0, 28.4, 0.0), (9.0, 15.0, 0.0), (10.61, 28.52, 0.0), (5.0, 11.0, 0.0), (11.13, 28.87, 0.0), (5.0, 9.0, 0.0), (11.48, 29.39, 0.0), (11.0, 25.0, 0.0), (11.0, 15.0, 0.0), (9.388, 11.48, 0.0), (8.869, 11.13, 0.0), (5.0, -9.0, 0.0), (5.0, -11.0, 0.0), (9.0, -5.0, 0.0), (8.522, 10.61, 0.0), (8.4, 10.0, 0.0), (8.522, 9.388, 0.0), (9.0, 5.0, 0.0), (8.869, 8.869, 0.0), (9.388, 8.522, 0.0), (10.0, 8.4, 0.0), (10.0, -8.4, 0.0), (9.388, -8.522, 0.0), (-9.0, -25.0, 0.0), (-11.0, -25.0, 0.0), (-5.0, -29.0, 0.0), (8.869, -8.869, 0.0), (-29.0, -15.0, 0.0), (-29.39, -11.48, 0.0), (-29.0, -25.0, 0.0), (-30.0, -11.6, 0.0), (-30.61, -11.48, 0.0), (-40.0, -16.57, 0.0), (-31.3, -10.87, 0.0), (-31.13, -11.13, 0.0), (-25.0, -29.0, 0.0), (-16.57, -40.0, 0.0), (-11.13, -31.13, 0.0), (-10.87, -31.3, 0.0), (-11.48, -30.61, 0.0), (-15.0, -29.0, 0.0), (-11.6, -30.0, 0.0), (-11.48, -29.39, 0.0), (-11.13, -28.87, 0.0), (-10.61, -28.52, 0.0), (-10.0, -28.4, 0.0), (-9.388, -28.52, 0.0), (-8.869, -28.87, 0.0), (8.4, -30.0, 0.0), (-8.474, -29.63, 0.0), (-8.522, -29.39, 0.0), (5.0, -29.0, 0.0), (8.522, -29.39, 0.0), (9.0, -25.0, 0.0), (8.869, -28.87, 0.0), (9.388, -28.52, 0.0), (10.0, -28.4, 0.0), (9.0, -15.0, 0.0), (10.61, -28.52, 0.0), (8.522, -9.388, 0.0), (8.4, -10.0, 0.0), (8.522, -10.61, 0.0), (8.869, -11.13, 0.0), (11.0, -25.0, 0.0), (11.0, -15.0, 0.0), (9.388, -11.48, 0.0), (10.0, -11.6, 0.0), (15.0, -11.0, 0.0), (10.61, -11.48, 0.0), (25.0, -11.0, 0.0), (11.13, -11.13, 0.0), (28.52, -10.61, 0.0), (11.48, -10.61, 0.0), (11.6, -10.0, 0.0), (28.4, -10.0, 0.0), (-10.61, 31.48, 0.0), (10.61, 31.48, 0.0), (10.0, 31.6, 0.0), (-10.0, 31.6, 0.0), (9.388, 31.48, 0.0), (8.869, 31.13, 0.0), (-9.388, 31.48, 0.0), (-8.869, 31.13, 0.0), (-8.522, 30.61, 0.0), (8.522, 30.61, 0.0), (8.4, 30.0, 0.0), (29.0, 5.0, 0.0), (26.66, 7.338, 0.0), (28.52, 9.388, 0.0), (28.87, 8.869, 0.0), (29.39, 8.522, 0.0), (30.0, 8.4, 0.0), (29.0, -5.0, 0.0), (30.61, 8.522, 0.0), (31.13, 8.869, 0.0), (31.48, 9.388, 0.0), (31.6, 10.0, 0.0), (31.48, 10.61, 0.0), (31.48, -10.61, 0.0), (31.6, -10.0, 0.0), (31.48, -9.388, 0.0), (31.13, -8.869, 0.0), (11.48, -9.388, 0.0), (13.34, -7.338, 0.0), (15.0, -9.0, 0.0), (28.52, -9.388, 0.0), (25.0, -9.0, 0.0), (30.61, -8.522, 0.0), (30.0, -8.4, 0.0), (29.39, -8.522, 0.0), (28.87, -8.869, 0.0), (11.0, -5.0, 0.0), (11.13, -8.869, 0.0), (10.61, -8.522, 0.0), (10.61, 8.522, 0.0), (11.0, 5.0, 0.0), (11.13, 8.869, 0.0), (15.0, 9.0, 0.0), (11.48, 9.388, 0.0), (25.0, 9.0, 0.0), (-29.0, -5.0, 0.0), (-26.66, -7.338, 0.0), (-28.52, -9.388, 0.0), (-28.87, -8.869, 0.0), (-29.39, -8.522, 0.0), (-30.0, -8.4, 0.0), (-29.0, 5.0, 0.0), (-30.61, -8.522, 0.0), (-31.13, -8.869, 0.0), (-31.48, -9.388, 0.0), (-31.6, -10.0, 0.0), (-31.48, -10.61, 0.0), (-31.48, 10.61, 0.0), (-31.6, 10.0, 0.0), (-31.48, 9.388, 0.0), (-31.13, 8.869, 0.0), (-11.48, 9.388, 0.0), (-13.34, 7.338, 0.0), (-15.0, 9.0, 0.0), (-28.52, 9.388, 0.0), (-25.0, 9.0, 0.0), (-30.61, 8.522, 0.0), (-30.0, 8.4, 0.0), (-29.39, 8.522, 0.0), (-28.87, 8.869, 0.0), (-11.0, 5.0, 0.0), (-11.13, 8.869, 0.0), (-10.61, 8.522, 0.0), (-10.61, -8.522, 0.0), (-11.0, -5.0, 0.0), (-11.13, -8.869, 0.0), (-15.0, -9.0, 0.0), (-11.48, -9.388, 0.0), (-25.0, -9.0, 0.0), (10.61, -31.48, 0.0), (-10.61, -31.48, 0.0), (-10.0, -31.6, 0.0), (10.0, -31.6, 0.0), (-9.388, -31.48, 0.0), (-8.869, -31.13, 0.0), (9.388, -31.48, 0.0), (8.869, -31.13, 0.0), (8.522, -30.61, 0.0), (-8.522, -30.61, 0.0), (-8.4, -30.0, 0.0), (5.0, 29.0, 2.0), (7.338, 26.66, 2.0), (9.388, 28.52, 2.0), (8.869, 28.87, 2.0), (8.522, 29.39, 2.0), (8.4, 30.0, 2.0), (-5.0, 29.0, 2.0), (8.522, 30.61, 2.0), (8.869, 31.13, 2.0), (9.388, 31.48, 2.0), (10.0, 31.6, 2.0), (10.61, 31.48, 2.0), (10.92, 31.27, 2.0), (16.57, 40.0, 2.0), (-16.57, 40.0, 2.0), (-10.82, 31.34, 2.0), (-10.61, 31.48, 2.0), (-10.0, 31.6, 2.0), (-9.388, 31.48, 2.0), (-8.869, 31.13, 2.0), (-9.388, 11.48, 2.0), (-7.338, 13.34, 2.0), (-9.0, 15.0, 2.0), (-10.0, 28.4, 2.0), (-10.0, 11.6, 2.0), (-9.388, 28.52, 2.0), (-9.0, 25.0, 2.0), (-8.522, 30.61, 2.0), (-8.4, 30.0, 2.0), (-8.522, 29.39, 2.0), (-8.869, 28.87, 2.0), (-5.0, 11.0, 2.0), (-8.869, 11.13, 2.0), (-8.522, 10.61, 2.0), (-8.4, 10.0, 2.0), (8.4, 10.0, 2.0), (8.522, 10.61, 2.0), (5.0, 11.0, 2.0), (8.869, 11.13, 2.0), (9.0, 15.0, 2.0), (9.388, 11.48, 2.0), (10.0, 11.6, 2.0), (10.0, 28.4, 2.0), (9.0, 25.0, 2.0), (-31.48, 10.61, 2.0), (-31.27, 10.92, 2.0), (-40.0, 16.57, 2.0), (-40.0, -16.57, 2.0), (-31.34, -10.82, 2.0), (-31.48, -10.61, 2.0), (-31.6, -10.0, 2.0), (-31.6, 10.0, 2.0), (-31.48, -9.388, 2.0), (-31.13, -8.869, 2.0), (-31.48, 9.388, 2.0), (-31.13, 8.869, 2.0), (-30.61, 8.522, 2.0), (-30.61, -8.522, 2.0), (-30.0, -8.4, 2.0), (-29.63, 8.474, 2.0), (-30.0, 8.4, 2.0), (-5.0, -29.0, 2.0), (-7.338, -26.66, 2.0), (-9.388, -28.52, 2.0), (-8.869, -28.87, 2.0), (-8.522, -29.39, 2.0), (-8.4, -30.0, 2.0), (5.0, -29.0, 2.0), (-8.522, -30.61, 2.0), (-8.869, -31.13, 2.0), (-9.388, -31.48, 2.0), (-10.0, -31.6, 2.0), (-10.61, -31.48, 2.0), (-10.92, -31.27, 2.0), (-16.57, -40.0, 2.0), (16.57, -40.0, 2.0), (10.82, -31.34, 2.0), (10.61, -31.48, 2.0), (10.0, -31.6, 2.0), (9.388, -31.48, 2.0), (8.869, -31.13, 2.0), (9.388, -11.48, 2.0), (7.338, -13.34, 2.0), (9.0, -15.0, 2.0), (10.0, -28.4, 2.0), (10.0, -11.6, 2.0), (9.388, -28.52, 2.0), (9.0, -25.0, 2.0), (8.522, -30.61, 2.0), (8.4, -30.0, 2.0), (8.522, -29.39, 2.0), (8.869, -28.87, 2.0), (5.0, -11.0, 2.0), (8.869, -11.13, 2.0), (8.522, -10.61, 2.0), (8.4, -10.0, 2.0), (-8.4, -10.0, 2.0), (-8.522, -10.61, 2.0), (-5.0, -11.0, 2.0), (-8.869, -11.13, 2.0), (-9.0, -15.0, 2.0), (-9.388, -11.48, 2.0), (-10.0, -11.6, 2.0), (-10.0, -28.4, 2.0), (-9.0, -25.0, 2.0), (31.48, -10.61, 2.0), (31.27, -10.92, 2.0), (40.0, -16.57, 2.0), (40.0, 16.57, 2.0), (31.34, 10.82, 2.0), (31.48, 10.61, 2.0), (31.6, 10.0, 2.0), (31.6, -10.0, 2.0), (31.48, 9.388, 2.0), (31.13, 8.869, 2.0), (31.48, -9.388, 2.0), (31.13, -8.869, 2.0), (30.61, -8.522, 2.0), (30.61, 8.522, 2.0), (30.0, 8.4, 2.0), (29.63, -8.474, 2.0), (30.0, -8.4, 2.0), (-15.0, 29.0, 2.0), (-13.0, 27.0, 2.0), (-11.13, 28.87, 2.0), (-11.48, 29.39, 2.0), (-25.0, 29.0, 2.0), (-11.6, 30.0, 2.0), (-11.48, 30.61, 2.0), (-11.13, 31.13, 2.0), (-29.0, 25.0, 2.0), (-31.13, 11.13, 2.0), (-30.61, 11.48, 2.0), (-28.87, 11.13, 2.0), (-27.0, 13.0, 2.0), (-29.0, 15.0, 2.0), (-30.0, 11.6, 2.0), (-29.39, 11.48, 2.0), (-9.0, -5.0, 2.0), (-9.0, 5.0, 2.0), (-11.0, 5.0, 2.0), (-11.0, -5.0, 2.0), (-5.0, -9.0, 2.0), (-15.0, -9.0, 2.0), (-19.07, -9.0, 2.0), (-19.66, -11.0, 2.0), (11.0, 5.0, 2.0), (9.0, 5.0, 2.0), (9.0, -5.0, 2.0), (15.0, -11.0, 2.0), (15.0, -9.0, 2.0), (11.0, -5.0, 2.0), (5.0, -9.0, 2.0), (28.87, -11.13, 2.0), (27.0, -13.0, 2.0), (29.0, -15.0, 2.0), (29.39, -11.48, 2.0), (29.0, -25.0, 2.0), (30.0, -11.6, 2.0), (30.61, -11.48, 2.0), (31.13, -11.13, 2.0), (25.0, -29.0, 2.0), (11.13, -31.13, 2.0), (11.48, -30.61, 2.0), (15.0, -29.0, 2.0), (11.6, -30.0, 2.0), (11.48, -29.39, 2.0), (11.0, -25.0, 2.0), (11.13, -28.87, 2.0), (10.61, -28.52, 2.0), (10.61, -11.48, 2.0), (11.0, -15.0, 2.0), (-15.0, -11.0, 2.0), (-11.0, -15.0, 2.0), (11.13, -11.13, 2.0), (-11.0, -25.0, 2.0), (-13.39, -27.39, 2.0), (-11.13, -28.87, 2.0), (-10.61, -28.52, 2.0), (-10.61, -11.48, 2.0), (11.48, -10.61, 2.0), (-11.13, -11.13, 2.0), (11.6, -10.0, 2.0), (11.48, -9.388, 2.0), (-11.48, -10.61, 2.0), (-11.6, -10.0, 2.0), (11.13, -8.869, 2.0), (10.61, -8.522, 2.0), (10.0, -8.4, 2.0), (9.388, -8.522, 2.0), (8.869, -8.869, 2.0), (8.522, -9.388, 2.0), (-8.522, -9.388, 2.0), (-11.48, -9.388, 2.0), (-8.869, -8.869, 2.0), (-11.13, -8.869, 2.0), (-10.61, -8.522, 2.0), (-9.388, -8.522, 2.0), (-10.0, -8.4, 2.0), (29.0, 15.0, 2.0), (27.8, 13.8, 2.0), (30.0, 11.6, 2.0), (30.61, 11.48, 2.0), (29.0, 25.0, 2.0), (31.13, 11.13, 2.0), (25.0, 29.0, 2.0), (11.13, 31.13, 2.0), (11.48, 30.61, 2.0), (15.0, 29.0, 2.0), (11.6, 30.0, 2.0), (11.48, 29.39, 2.0), (11.0, 25.0, 2.0), (11.6, 10.0, 2.0), (13.8, 12.2, 2.0), (11.0, 15.0, 2.0), (11.48, 10.61, 2.0), (11.13, 28.87, 2.0), (11.13, 11.13, 2.0), (10.61, 28.52, 2.0), (10.61, 11.48, 2.0), (-25.0, -11.0, 2.0), (-25.0, -9.0, 2.0), (-29.0, -15.0, 2.0), (-15.0, -29.0, 2.0), (-11.48, -29.39, 2.0), (-25.0, -29.0, 2.0), (-11.6, -30.0, 2.0), (-11.48, -30.61, 2.0), (-11.13, -31.13, 2.0), (-29.0, -25.0, 2.0), (-31.13, -11.13, 2.0), (-30.61, -11.48, 2.0), (-30.0, -11.6, 2.0), (-29.39, -11.48, 2.0), (-15.0, 9.0, 2.0), (-28.87, -11.13, 2.0), (5.0, 9.0, 2.0), (-28.52, -10.61, 2.0), (-28.4, -10.0, 2.0), (-28.52, -9.388, 2.0), (-29.0, -5.0, 2.0), (-28.87, -8.869, 2.0), (-29.39, -8.522, 2.0), (-29.39, 8.522, 2.0), (-29.0, 5.0, 2.0), (-28.87, 8.869, 2.0), (-25.0, 9.0, 2.0), (-28.52, 9.388, 2.0), (-28.4, 10.0, 2.0), (25.0, -9.0, 2.0), (25.0, -11.0, 2.0), (29.0, -5.0, 2.0), (28.52, -10.61, 2.0), (28.4, -10.0, 2.0), (28.52, -9.388, 2.0), (28.87, -8.869, 2.0), (29.39, -8.522, 2.0), (29.0, 5.0, 2.0), (29.39, 8.522, 2.0), (25.0, 9.0, 2.0), (28.87, 8.869, 2.0), (28.52, 9.388, 2.0), (28.4, 10.0, 2.0), (15.0, 9.0, 2.0), (28.52, 10.61, 2.0), (-28.52, 10.61, 2.0), (-25.0, 11.0, 2.0), (-15.0, 11.0, 2.0), (28.87, 11.13, 2.0), (29.39, 11.48, 2.0), (25.0, 11.0, 2.0), (15.0, 11.0, 2.0), (11.48, 9.388, 2.0), (11.13, 8.869, 2.0), (-11.0, 25.0, 2.0), (-10.61, 28.52, 2.0), (-11.0, 15.0, 2.0), (-10.61, 11.48, 2.0), (10.61, 8.522, 2.0), (10.0, 8.4, 2.0), (9.388, 8.522, 2.0), (8.869, 8.869, 2.0), (8.522, 9.388, 2.0), (-8.522, 9.388, 2.0), (-5.0, 9.0, 2.0), (-11.13, 11.13, 2.0), (-8.869, 8.869, 2.0), (-11.48, 10.61, 2.0), (-11.6, 10.0, 2.0), (-9.388, 8.522, 2.0), (-11.48, 9.388, 2.0), (-11.13, 8.869, 2.0), (-10.0, 8.4, 2.0), (-10.61, 8.522, 2.0)], [], [(0, 1, 2), (0, 2, 3), (4, 2, 5), (4, 5, 6), (7, 6, 5), (3, 2, 4), (8, 9, 10), (3, 4, 8), (7, 5, 11), (12, 13, 7), (14, 12, 7), (3, 8, 10), (3, 10, 15), (14, 7, 11), (3, 15, 14), (11, 3, 14), (11, 5, 16), (11, 16, 17), (18, 16, 19), (18, 19, 20), (21, 20, 19), (17, 16, 18), (22, 23, 24), (17, 18, 22), (21, 19, 25), (26, 27, 21), (28, 26, 21), (17, 22, 24), (17, 24, 29), (28, 21, 25), (17, 29, 28), (25, 17, 28), (25, 19, 30), (25, 30, 31), (32, 33, 34), (34, 35, 36), (31, 30, 37), (38, 39, 40), (31, 37, 38), (34, 36, 41), (42, 32, 34), (31, 38, 40), (31, 40, 43), (42, 34, 41), (31, 43, 42), (41, 31, 42), (30, 36, 35), (30, 35, 37), (41, 36, 44), (41, 44, 45), (46, 47, 48), (48, 49, 1), (45, 44, 50), (51, 52, 53), (45, 50, 51), (48, 1, 0), (54, 46, 48), (45, 51, 53), (45, 53, 55), (54, 48, 0), (45, 55, 54), (0, 45, 54), (44, 1, 49), (44, 49, 50), (56, 57, 58), (58, 59, 60), (60, 61, 62), (60, 62, 63), (56, 58, 60), (64, 65, 66), (66, 56, 60), (60, 63, 67), (67, 64, 66), (60, 67, 66), (68, 69, 70), (70, 71, 59), (72, 73, 74), (75, 76, 77), (72, 74, 75), (70, 59, 58), (78, 68, 70), (72, 75, 77), (72, 77, 79), (78, 70, 58), (72, 79, 78), (58, 72, 78), (73, 59, 71), (73, 71, 74), (80, 81, 82), (82, 73, 72), (72, 83, 84), (85, 86, 87), (82, 72, 84), (85, 87, 88), (82, 84, 85), (89, 80, 82), (82, 85, 88), (82, 88, 89), (90, 91, 92), (92, 93, 82), (94, 95, 96), (97, 98, 99), (94, 96, 97), (92, 82, 81), (100, 90, 92), (94, 97, 99), (94, 99, 101), (100, 92, 81), (94, 101, 100), (81, 94, 100), (95, 82, 93), (95, 93, 96), (102, 103, 104), (104, 95, 94), (94, 105, 106), (107, 108, 109), (104, 94, 106), (107, 109, 110), (104, 106, 107), (111, 102, 104), (104, 107, 110), (104, 110, 111), (112, 113, 114), (112, 114, 115), (116, 117, 112), (118, 104, 103), (119, 120, 121), (121, 118, 103), (122, 116, 112), (122, 112, 115), (119, 121, 103), (122, 115, 123), (123, 119, 103), (123, 103, 122), (117, 116, 104), (117, 104, 118), (124, 125, 126), (126, 127, 116), (116, 122, 128), (116, 128, 129), (124, 126, 116), (130, 131, 132), (132, 124, 116), (116, 129, 133), (133, 130, 132), (116, 133, 132), (134, 135, 136), (134, 136, 137), (60, 138, 134), (139, 127, 126), (140, 141, 142), (142, 139, 126), (61, 60, 134), (61, 134, 137), (140, 142, 126), (61, 137, 143), (143, 140, 126), (143, 126, 61), (138, 60, 127), (138, 127, 139), (144, 65, 64), (144, 64, 145), (146, 144, 145), (147, 62, 61), (148, 146, 145), (147, 61, 0), (148, 145, 147), (147, 0, 3), (3, 58, 57), (148, 147, 3), (3, 57, 148), (144, 146, 149), (146, 148, 57), (57, 65, 144), (149, 146, 57), (57, 144, 149), (62, 147, 145), (62, 145, 64), (2, 1, 60), (2, 60, 59), (3, 11, 72), (3, 72, 58), (5, 2, 59), (5, 59, 73), (150, 87, 86), (150, 86, 151), (152, 150, 151), (153, 83, 72), (154, 152, 151), (153, 72, 11), (154, 151, 153), (153, 11, 17), (17, 81, 80), (154, 153, 17), (17, 80, 154), (150, 152, 155), (83, 153, 151), (83, 151, 86), (155, 152, 154), (154, 80, 87), (87, 150, 155), (154, 87, 155), (16, 5, 73), (16, 73, 82), (17, 25, 94), (17, 94, 81), (19, 16, 82), (19, 82, 95), (156, 109, 108), (156, 108, 157), (158, 156, 157), (159, 105, 94), (160, 158, 157), (159, 94, 25), (160, 157, 159), (159, 25, 31), (31, 103, 102), (160, 159, 31), (31, 102, 160), (156, 158, 161), (158, 160, 102), (102, 109, 156), (161, 158, 102), (102, 156, 161), (105, 159, 157), (105, 157, 108), (30, 19, 95), (30, 95, 104), (31, 41, 122), (31, 122, 103), (36, 30, 104), (36, 104, 116), (162, 131, 130), (162, 130, 163), (164, 162, 163), (165, 128, 122), (166, 164, 163), (165, 122, 41), (166, 163, 165), (165, 41, 45), (45, 126, 125), (166, 165, 45), (45, 125, 166), (164, 167, 162), (128, 165, 163), (128, 163, 130), (167, 164, 166), (166, 125, 131), (131, 162, 167), (167, 166, 131), (44, 36, 116), (44, 116, 127), (45, 0, 61), (45, 61, 126), (1, 44, 127), (1, 127, 60), (141, 52, 51), (141, 51, 142), (135, 47, 46), (135, 46, 136), (134, 48, 47), (134, 47, 135), (140, 53, 52), (140, 52, 141), (50, 49, 138), (50, 138, 139), (138, 49, 48), (138, 48, 134), (142, 51, 50), (142, 50, 139), (137, 54, 55), (137, 55, 143), (143, 55, 53), (143, 53, 140), (136, 46, 54), (136, 54, 137), (120, 39, 38), (120, 38, 121), (33, 32, 114), (33, 114, 113), (34, 33, 113), (34, 113, 112), (119, 40, 39), (119, 39, 120), (118, 37, 35), (118, 35, 117), (35, 34, 112), (35, 112, 117), (121, 38, 37), (121, 37, 118), (42, 43, 123), (42, 123, 115), (123, 43, 40), (123, 40, 119), (32, 42, 115), (32, 115, 114), (91, 23, 22), (91, 22, 92), (98, 27, 26), (98, 26, 99), (21, 27, 98), (21, 98, 97), (90, 24, 23), (90, 23, 91), (18, 20, 96), (18, 96, 93), (20, 21, 97), (20, 97, 96), (92, 22, 18), (92, 18, 93), (101, 28, 29), (101, 29, 100), (100, 29, 24), (100, 24, 90), (26, 28, 101), (26, 101, 99), (69, 9, 8), (69, 8, 70), (76, 13, 12), (76, 12, 77), (75, 7, 13), (75, 13, 76), (68, 10, 9), (68, 9, 69), (71, 4, 6), (71, 6, 74), (74, 6, 7), (74, 7, 75), (70, 8, 4), (70, 4, 71), (79, 14, 15), (79, 15, 78), (78, 15, 10), (78, 10, 68), (77, 12, 14), (77, 14, 79), (168, 169, 170), (168, 170, 171), (172, 173, 174), (172, 174, 175), (176, 177, 64), (176, 64, 67), (178, 179, 180), (178, 180, 181), (181, 180, 182), (181, 182, 183), (183, 182, 184), (183, 184, 185), (185, 184, 186), (185, 186, 187), (187, 186, 188), (187, 188, 189), (189, 188, 177), (189, 177, 176), (169, 168, 190), (169, 190, 191), (191, 190, 192), (191, 192, 193), (193, 192, 194), (193, 194, 195), (195, 194, 196), (195, 196, 197), (197, 196, 198), (197, 198, 199), (199, 198, 174), (199, 174, 173), (200, 201, 202), (200, 202, 203), (203, 202, 204), (203, 204, 205), (205, 204, 206), (205, 206, 207), (207, 206, 208), (207, 208, 209), (209, 208, 210), (209, 210, 211), (211, 210, 171), (211, 171, 170), (201, 200, 212), (201, 212, 213), (213, 212, 214), (213, 214, 215), (215, 214, 216), (215, 216, 217), (217, 216, 218), (217, 218, 219), (219, 218, 220), (219, 220, 221), (221, 220, 222), (221, 222, 223), (178, 223, 222), (178, 222, 179), (224, 225, 226), (224, 226, 227), (228, 229, 230), (228, 230, 231), (62, 232, 233), (62, 233, 63), (234, 235, 236), (234, 236, 237), (235, 238, 239), (235, 239, 236), (238, 240, 241), (238, 241, 239), (240, 242, 243), (240, 243, 241), (242, 244, 245), (242, 245, 243), (244, 233, 232), (244, 232, 245), (227, 246, 247), (227, 247, 224), (246, 248, 249), (246, 249, 247), (248, 250, 251), (248, 251, 249), (250, 252, 253), (250, 253, 251), (252, 254, 255), (252, 255, 253), (254, 229, 228), (254, 228, 255), (256, 257, 258), (256, 258, 259), (257, 260, 261), (257, 261, 258), (260, 262, 263), (260, 263, 261), (262, 264, 265), (262, 265, 263), (264, 266, 267), (264, 267, 265), (266, 226, 225), (266, 225, 267), (259, 268, 269), (259, 269, 256), (268, 270, 271), (268, 271, 269), (270, 272, 273), (270, 273, 271), (272, 274, 275), (272, 275, 273), (274, 276, 277), (274, 277, 275), (276, 278, 279), (276, 279, 277), (234, 237, 279), (234, 279, 278), (178, 181, 235), (178, 235, 234), (180, 179, 237), (180, 237, 236), (181, 183, 238), (181, 238, 235), (182, 180, 236), (182, 236, 239), (183, 185, 240), (183, 240, 238), (184, 182, 239), (184, 239, 241), (185, 187, 242), (185, 242, 240), (186, 184, 241), (186, 241, 243), (187, 189, 244), (187, 244, 242), (188, 186, 243), (188, 243, 245), (189, 176, 233), (189, 233, 244), (177, 188, 245), (177, 245, 232), (169, 191, 246), (169, 246, 227), (190, 168, 224), (190, 224, 247), (191, 193, 248), (191, 248, 246), (192, 190, 247), (192, 247, 249), (193, 195, 250), (193, 250, 248), (194, 192, 249), (194, 249, 251), (195, 197, 252), (195, 252, 250), (196, 194, 251), (196, 251, 253), (197, 199, 254), (197, 254, 252), (198, 196, 253), (198, 253, 255), (199, 173, 229), (199, 229, 254), (174, 198, 255), (174, 255, 228), (200, 203, 257), (200, 257, 256), (202, 201, 259), (202, 259, 258), (203, 205, 260), (203, 260, 257), (204, 202, 258), (204, 258, 261), (205, 207, 262), (205, 262, 260), (206, 204, 261), (206, 261, 263), (207, 209, 264), (207, 264, 262), (208, 206, 263), (208, 263, 265), (209, 211, 266), (209, 266, 264), (210, 208, 265), (210, 265, 267), (211, 170, 226), (211, 226, 266), (171, 210, 267), (171, 267, 225), (201, 213, 268), (201, 268, 259), (212, 200, 256), (212, 256, 269), (213, 215, 270), (213, 270, 268), (214, 212, 269), (214, 269, 271), (215, 217, 272), (215, 272, 270), (216, 214, 271), (216, 271, 273), (217, 219, 274), (217, 274, 272), (218, 216, 273), (218, 273, 275), (219, 221, 276), (219, 276, 274), (220, 218, 275), (220, 275, 277), (221, 223, 278), (221, 278, 276), (222, 220, 277), (222, 277, 279), (223, 178, 234), (223, 234, 278), (179, 222, 279), (179, 279, 237), (63, 233, 176), (63, 176, 67), (64, 177, 232), (64, 232, 62), (230, 229, 173), (230, 173, 172), (172, 280, 281), (172, 281, 230), (175, 174, 228), (175, 228, 231), (231, 282, 283), (231, 283, 175), (168, 171, 225), (168, 225, 224), (170, 169, 227), (170, 227, 226), (284, 285, 286), (284, 286, 287), (288, 289, 290), (288, 290, 291), (292, 293, 66), (292, 66, 65), (294, 295, 296), (294, 296, 297), (295, 298, 299), (295, 299, 296), (298, 300, 301), (298, 301, 299), (300, 302, 303), (300, 303, 301), (302, 304, 305), (302, 305, 303), (304, 293, 292), (304, 292, 305), (287, 306, 307), (287, 307, 284), (306, 308, 309), (306, 309, 307), (308, 310, 311), (308, 311, 309), (310, 312, 313), (310, 313, 311), (312, 314, 315), (312, 315, 313), (314, 289, 288), (314, 288, 315), (316, 317, 318), (316, 318, 319), (317, 320, 321), (317, 321, 318), (320, 322, 323), (320, 323, 321), (322, 324, 325), (322, 325, 323), (324, 326, 327), (324, 327, 325), (326, 286, 285), (326, 285, 327), (319, 328, 329), (319, 329, 316), (328, 330, 331), (328, 331, 329), (330, 332, 333), (330, 333, 331), (332, 334, 335), (332, 335, 333), (334, 336, 337), (334, 337, 335), (336, 338, 339), (336, 339, 337), (294, 297, 339), (294, 339, 338), (340, 341, 342), (340, 342, 343), (344, 345, 346), (344, 346, 347), (348, 349, 57), (348, 57, 56), (350, 351, 352), (350, 352, 353), (353, 352, 354), (353, 354, 355), (355, 354, 356), (355, 356, 357), (357, 356, 358), (357, 358, 359), (359, 358, 360), (359, 360, 361), (361, 360, 349), (361, 349, 348), (341, 340, 362), (341, 362, 363), (363, 362, 364), (363, 364, 365), (365, 364, 366), (365, 366, 367), (367, 366, 368), (367, 368, 369), (369, 368, 370), (369, 370, 371), (371, 370, 345), (371, 345, 344), (372, 373, 374), (372, 374, 375), (375, 374, 376), (375, 376, 377), (377, 376, 378), (377, 378, 379), (379, 378, 380), (379, 380, 381), (381, 380, 382), (381, 382, 383), (383, 382, 343), (383, 343, 342), (373, 372, 384), (373, 384, 385), (385, 384, 386), (385, 386, 387), (387, 386, 388), (387, 388, 389), (389, 388, 390), (389, 390, 391), (391, 390, 392), (391, 392, 393), (393, 392, 394), (393, 394, 395), (350, 395, 394), (350, 394, 351), (294, 350, 353), (294, 353, 295), (296, 352, 351), (296, 351, 297), (295, 353, 355), (295, 355, 298), (299, 354, 352), (299, 352, 296), (298, 355, 357), (298, 357, 300), (301, 356, 354), (301, 354, 299), (300, 357, 359), (300, 359, 302), (303, 358, 356), (303, 356, 301), (302, 359, 361), (302, 361, 304), (305, 360, 358), (305, 358, 303), (304, 361, 348), (304, 348, 293), (292, 349, 360), (292, 360, 305), (287, 341, 363), (287, 363, 306), (307, 362, 340), (307, 340, 284), (306, 363, 365), (306, 365, 308), (309, 364, 362), (309, 362, 307), (308, 365, 367), (308, 367, 310), (311, 366, 364), (311, 364, 309), (310, 367, 369), (310, 369, 312), (313, 368, 366), (313, 366, 311), (312, 369, 371), (312, 371, 314), (315, 370, 368), (315, 368, 313), (314, 371, 344), (314, 344, 289), (288, 345, 370), (288, 370, 315), (316, 372, 375), (316, 375, 317), (318, 374, 373), (318, 373, 319), (317, 375, 377), (317, 377, 320), (321, 376, 374), (321, 374, 318), (320, 377, 379), (320, 379, 322), (323, 378, 376), (323, 376, 321), (322, 379, 381), (322, 381, 324), (325, 380, 378), (325, 378, 323), (324, 381, 383), (324, 383, 326), (327, 382, 380), (327, 380, 325), (326, 383, 342), (326, 342, 286), (285, 343, 382), (285, 382, 327), (319, 373, 385), (319, 385, 328), (329, 384, 372), (329, 372, 316), (328, 385, 387), (328, 387, 330), (331, 386, 384), (331, 384, 329), (330, 387, 389), (330, 389, 332), (333, 388, 386), (333, 386, 331), (332, 389, 391), (332, 391, 334), (335, 390, 388), (335, 388, 333), (334, 391, 393), (334, 393, 336), (337, 392, 390), (337, 390, 335), (336, 393, 395), (336, 395, 338), (339, 394, 392), (339, 392, 337), (338, 395, 350), (338, 350, 294), (297, 351, 394), (297, 394, 339), (66, 293, 348), (66, 348, 56), (57, 349, 292), (57, 292, 65), (290, 289, 344), (290, 344, 347), (347, 396, 397), (347, 397, 290), (346, 345, 288), (346, 288, 291), (291, 398, 399), (291, 399, 346), (284, 340, 343), (284, 343, 285), (286, 342, 341), (286, 341, 287), (400, 401, 402), (400, 402, 403), (404, 405, 406), (404, 406, 407), (408, 409, 86), (408, 86, 85), (410, 411, 412), (410, 412, 413), (413, 412, 414), (413, 414, 415), (415, 414, 416), (415, 416, 417), (417, 416, 418), (417, 418, 419), (419, 418, 420), (419, 420, 421), (421, 420, 409), (421, 409, 408), (401, 400, 422), (401, 422, 423), (423, 422, 424), (423, 424, 425), (425, 424, 426), (425, 426, 427), (427, 426, 428), (427, 428, 429), (429, 428, 430), (429, 430, 431), (431, 430, 406), (431, 406, 405), (432, 433, 434), (432, 434, 435), (435, 434, 436), (435, 436, 437), (437, 436, 438), (437, 438, 439), (439, 438, 440), (439, 440, 441), (441, 440, 442), (441, 442, 443), (443, 442, 403), (443, 403, 402), (433, 432, 444), (433, 444, 445), (445, 444, 446), (445, 446, 447), (447, 446, 448), (447, 448, 449), (449, 448, 450), (449, 450, 451), (451, 450, 452), (451, 452, 453), (453, 452, 454), (453, 454, 455), (410, 455, 454), (410, 454, 411), (456, 457, 458), (456, 458, 459), (460, 461, 462), (460, 462, 463), (83, 464, 465), (83, 465, 84), (466, 467, 468), (466, 468, 469), (467, 470, 471), (467, 471, 468), (470, 472, 473), (470, 473, 471), (472, 474, 475), (472, 475, 473), (474, 476, 477), (474, 477, 475), (476, 465, 464), (476, 464, 477), (459, 478, 479), (459, 479, 456), (478, 480, 481), (478, 481, 479), (480, 482, 483), (480, 483, 481), (482, 484, 485), (482, 485, 483), (484, 486, 487), (484, 487, 485), (486, 462, 461), (486, 461, 487), (488, 489, 490), (488, 490, 491), (489, 492, 493), (489, 493, 490), (492, 494, 495), (492, 495, 493), (494, 496, 497), (494, 497, 495), (496, 498, 499), (496, 499, 497), (498, 458, 457), (498, 457, 499), (491, 500, 501), (491, 501, 488), (500, 502, 503), (500, 503, 501), (502, 504, 505), (502, 505, 503), (504, 506, 507), (504, 507, 505), (506, 508, 509), (506, 509, 507), (508, 510, 511), (508, 511, 509), (466, 469, 511), (466, 511, 510), (410, 413, 467), (410, 467, 466), (412, 411, 469), (412, 469, 468), (413, 415, 470), (413, 470, 467), (414, 412, 468), (414, 468, 471), (415, 417, 472), (415, 472, 470), (416, 414, 471), (416, 471, 473), (417, 419, 474), (417, 474, 472), (418, 416, 473), (418, 473, 475), (419, 421, 476), (419, 476, 474), (420, 418, 475), (420, 475, 477), (421, 408, 465), (421, 465, 476), (409, 420, 477), (409, 477, 464), (401, 423, 478), (401, 478, 459), (422, 400, 456), (422, 456, 479), (423, 425, 480), (423, 480, 478), (424, 422, 479), (424, 479, 481), (425, 427, 482), (425, 482, 480), (426, 424, 481), (426, 481, 483), (427, 429, 484), (427, 484, 482), (428, 426, 483), (428, 483, 485), (429, 431, 486), (429, 486, 484), (430, 428, 485), (430, 485, 487), (431, 405, 462), (431, 462, 486), (406, 430, 487), (406, 487, 461), (432, 435, 489), (432, 489, 488), (434, 433, 491), (434, 491, 490), (435, 437, 492), (435, 492, 489), (436, 434, 490), (436, 490, 493), (437, 439, 494), (437, 494, 492), (438, 436, 493), (438, 493, 495), (439, 441, 496), (439, 496, 494), (440, 438, 495), (440, 495, 497), (441, 443, 498), (441, 498, 496), (442, 440, 497), (442, 497, 499), (443, 402, 458), (443, 458, 498), (403, 442, 499), (403, 499, 457), (433, 445, 500), (433, 500, 491), (444, 432, 488), (444, 488, 501), (445, 447, 502), (445, 502, 500), (446, 444, 501), (446, 501, 503), (447, 449, 504), (447, 504, 502), (448, 446, 503), (448, 503, 505), (449, 451, 506), (449, 506, 504), (450, 448, 505), (450, 505, 507), (451, 453, 508), (451, 508, 506), (452, 450, 507), (452, 507, 509), (453, 455, 510), (453, 510, 508), (454, 452, 509), (454, 509, 511), (455, 410, 466), (455, 466, 510), (411, 454, 511), (411, 511, 469), (84, 465, 408), (84, 408, 85), (409, 464, 83), (409, 83, 86), (463, 462, 405), (463, 405, 404), (512, 513, 463), (512, 463, 404), (406, 461, 460), (406, 460, 407), (460, 514, 515), (460, 515, 407), (400, 403, 457), (400, 457, 456), (402, 401, 459), (402, 459, 458), (516, 517, 518), (516, 518, 519), (520, 521, 522), (520, 522, 523), (524, 525, 88), (524, 88, 87), (526, 527, 528), (526, 528, 529), (527, 530, 531), (527, 531, 528), (530, 532, 533), (530, 533, 531), (532, 534, 535), (532, 535, 533), (534, 536, 537), (534, 537, 535), (536, 525, 524), (536, 524, 537), (519, 538, 539), (519, 539, 516), (538, 540, 541), (538, 541, 539), (540, 542, 543), (540, 543, 541), (542, 544, 545), (542, 545, 543), (544, 546, 547), (544, 547, 545), (546, 521, 520), (546, 520, 547), (548, 549, 550), (548, 550, 551), (549, 552, 553), (549, 553, 550), (552, 554, 555), (552, 555, 553), (554, 556, 557), (554, 557, 555), (556, 558, 559), (556, 559, 557), (558, 518, 517), (558, 517, 559), (551, 560, 561), (551, 561, 548), (560, 562, 563), (560, 563, 561), (562, 564, 565), (562, 565, 563), (564, 566, 567), (564, 567, 565), (566, 568, 569), (566, 569, 567), (568, 570, 571), (568, 571, 569), (526, 529, 571), (526, 571, 570), (572, 573, 574), (572, 574, 575), (576, 577, 578), (576, 578, 579), (580, 581, 80), (580, 80, 89), (582, 583, 584), (582, 584, 585), (585, 584, 586), (585, 586, 587), (587, 586, 588), (587, 588, 589), (589, 588, 590), (589, 590, 591), (591, 590, 592), (591, 592, 593), (593, 592, 581), (593, 581, 580), (573, 572, 594), (573, 594, 595), (595, 594, 596), (595, 596, 597), (597, 596, 598), (597, 598, 599), (599, 598, 600), (599, 600, 601), (601, 600, 602), (601, 602, 603), (603, 602, 577), (603, 577, 576), (604, 605, 606), (604, 606, 607), (607, 606, 608), (607, 608, 609), (609, 608, 610), (609, 610, 611), (611, 610, 612), (611, 612, 613), (613, 612, 614), (613, 614, 615), (615, 614, 575), (615, 575, 574), (605, 604, 616), (605, 616, 617), (617, 616, 618), (617, 618, 619), (619, 618, 620), (619, 620, 621), (621, 620, 622), (621, 622, 623), (623, 622, 624), (623, 624, 625), (625, 624, 626), (625, 626, 627), (582, 627, 626), (582, 626, 583), (526, 582, 585), (526, 585, 527), (528, 584, 583), (528, 583, 529), (527, 585, 587), (527, 587, 530), (531, 586, 584), (531, 584, 528), (530, 587, 589), (530, 589, 532), (533, 588, 586), (533, 586, 531), (532, 589, 591), (532, 591, 534), (535, 590, 588), (535, 588, 533), (534, 591, 593), (534, 593, 536), (537, 592, 590), (537, 590, 535), (536, 593, 580), (536, 580, 525), (524, 581, 592), (524, 592, 537), (519, 573, 595), (519, 595, 538), (539, 594, 572), (539, 572, 516), (538, 595, 597), (538, 597, 540), (541, 596, 594), (541, 594, 539), (540, 597, 599), (540, 599, 542), (543, 598, 596), (543, 596, 541), (542, 599, 601), (542, 601, 544), (545, 600, 598), (545, 598, 543), (544, 601, 603), (544, 603, 546), (547, 602, 600), (547, 600, 545), (546, 603, 576), (546, 576, 521), (520, 577, 602), (520, 602, 547), (548, 604, 607), (548, 607, 549), (550, 606, 605), (550, 605, 551), (549, 607, 609), (549, 609, 552), (553, 608, 606), (553, 606, 550), (552, 609, 611), (552, 611, 554), (555, 610, 608), (555, 608, 553), (554, 611, 613), (554, 613, 556), (557, 612, 610), (557, 610, 555), (556, 613, 615), (556, 615, 558), (559, 614, 612), (559, 612, 557), (558, 615, 574), (558, 574, 518), (517, 575, 614), (517, 614, 559), (551, 605, 617), (551, 617, 560), (561, 616, 604), (561, 604, 548), (560, 617, 619), (560, 619, 562), (563, 618, 616), (563, 616, 561), (562, 619, 621), (562, 621, 564), (565, 620, 618), (565, 618, 563), (564, 621, 623), (564, 623, 566), (567, 622, 620), (567, 620, 565), (566, 623, 625), (566, 625, 568), (569, 624, 622), (569, 622, 567), (568, 625, 627), (568, 627, 570), (571, 626, 624), (571, 624, 569), (570, 627, 582), (570, 582, 526), (529, 583, 626), (529, 626, 571), (525, 580, 89), (525, 89, 88), (80, 581, 524), (80, 524, 87), (522, 521, 576), (522, 576, 579), (579, 628, 629), (579, 629, 522), (577, 520, 523), (577, 523, 578), (523, 630, 631), (523, 631, 578), (516, 572, 575), (516, 575, 517), (518, 574, 573), (518, 573, 519), (632, 633, 634), (632, 634, 635), (636, 637, 638), (636, 638, 639), (107, 640, 641), (107, 641, 108), (642, 643, 644), (642, 644, 645), (645, 644, 646), (645, 646, 647), (647, 646, 648), (647, 648, 649), (649, 648, 650), (649, 650, 651), (651, 650, 652), (651, 652, 653), (653, 652, 641), (653, 641, 640), (633, 632, 654), (633, 654, 655), (655, 654, 656), (655, 656, 657), (657, 656, 658), (657, 658, 659), (659, 658, 660), (659, 660, 661), (661, 660, 662), (661, 662, 663), (663, 662, 637), (663, 637, 636), (664, 665, 666), (664, 666, 667), (667, 666, 668), (667, 668, 669), (669, 668, 670), (669, 670, 671), (671, 670, 672), (671, 672, 673), (673, 672, 674), (673, 674, 675), (675, 674, 635), (675, 635, 634), (665, 664, 676), (665, 676, 677), (677, 676, 678), (677, 678, 679), (679, 678, 680), (679, 680, 681), (681, 680, 682), (681, 682, 683), (683, 682, 684), (683, 684, 685), (685, 684, 686), (685, 686, 687), (642, 687, 686), (642, 686, 643), (688, 689, 690), (688, 690, 691), (692, 693, 694), (692, 694, 695), (696, 697, 106), (696, 106, 105), (698, 699, 700), (698, 700, 701), (699, 702, 703), (699, 703, 700), (702, 704, 705), (702, 705, 703), (704, 706, 707), (704, 707, 705), (706, 708, 709), (706, 709, 707), (708, 697, 696), (708, 696, 709), (691, 710, 711), (691, 711, 688), (710, 712, 713), (710, 713, 711), (712, 714, 715), (712, 715, 713), (714, 716, 717), (714, 717, 715), (716, 718, 719), (716, 719, 717), (718, 694, 693), (718, 693, 719), (720, 721, 722), (720, 722, 723), (721, 724, 725), (721, 725, 722), (724, 726, 727), (724, 727, 725), (726, 728, 729), (726, 729, 727), (728, 730, 731), (728, 731, 729), (730, 690, 689), (730, 689, 731), (723, 732, 733), (723, 733, 720), (732, 734, 735), (732, 735, 733), (734, 736, 737), (734, 737, 735), (736, 738, 739), (736, 739, 737), (738, 740, 741), (738, 741, 739), (740, 742, 743), (740, 743, 741), (698, 701, 743), (698, 743, 742), (642, 645, 699), (642, 699, 698), (644, 643, 701), (644, 701, 700), (645, 647, 702), (645, 702, 699), (646, 644, 700), (646, 700, 703), (647, 649, 704), (647, 704, 702), (648, 646, 703), (648, 703, 705), (649, 651, 706), (649, 706, 704), (650, 648, 705), (650, 705, 707), (651, 653, 708), (651, 708, 706), (652, 650, 707), (652, 707, 709), (653, 640, 697), (653, 697, 708), (641, 652, 709), (641, 709, 696), (633, 655, 710), (633, 710, 691), (654, 632, 688), (654, 688, 711), (655, 657, 712), (655, 712, 710), (656, 654, 711), (656, 711, 713), (657, 659, 714), (657, 714, 712), (658, 656, 713), (658, 713, 715), (659, 661, 716), (659, 716, 714), (660, 658, 715), (660, 715, 717), (661, 663, 718), (661, 718, 716), (662, 660, 717), (662, 717, 719), (663, 636, 694), (663, 694, 718), (637, 662, 719), (637, 719, 693), (664, 667, 721), (664, 721, 720), (666, 665, 723), (666, 723, 722), (667, 669, 724), (667, 724, 721), (668, 666, 722), (668, 722, 725), (669, 671, 726), (669, 726, 724), (670, 668, 725), (670, 725, 727), (671, 673, 728), (671, 728, 726), (672, 670, 727), (672, 727, 729), (673, 675, 730), (673, 730, 728), (674, 672, 729), (674, 729, 731), (675, 634, 690), (675, 690, 730), (635, 674, 731), (635, 731, 689), (665, 677, 732), (665, 732, 723), (676, 664, 720), (676, 720, 733), (677, 679, 734), (677, 734, 732), (678, 676, 733), (678, 733, 735), (679, 681, 736), (679, 736, 734), (680, 678, 735), (680, 735, 737), (681, 683, 738), (681, 738, 736), (682, 680, 737), (682, 737, 739), (683, 685, 740), (683, 740, 738), (684, 682, 739), (684, 739, 741), (685, 687, 742), (685, 742, 740), (686, 684, 741), (686, 741, 743), (687, 642, 698), (687, 698, 742), (643, 686, 743), (643, 743, 701), (106, 697, 640), (106, 640, 107), (108, 641, 696), (108, 696, 105), (695, 694, 636), (695, 636, 639), (639, 744, 745), (639, 745, 695), (638, 637, 693), (638, 693, 692), (692, 746, 747), (692, 747, 638), (632, 635, 689), (632, 689, 688), (634, 633, 691), (634, 691, 690), (748, 749, 750), (748, 750, 751), (752, 753, 754), (752, 754, 755), (756, 757, 110), (756, 110, 109), (758, 759, 760), (758, 760, 761), (759, 762, 763), (759, 763, 760), (762, 764, 765), (762, 765, 763), (764, 766, 767), (764, 767, 765), (766, 768, 769), (766, 769, 767), (768, 757, 756), (768, 756, 769), (751, 770, 771), (751, 771, 748), (770, 772, 773), (770, 773, 771), (772, 774, 775), (772, 775, 773), (774, 776, 777), (774, 777, 775), (776, 778, 779), (776, 779, 777), (778, 754, 753), (778, 753, 779), (780, 781, 782), (780, 782, 783), (781, 784, 785), (781, 785, 782), (784, 786, 787), (784, 787, 785), (786, 788, 789), (786, 789, 787), (788, 790, 791), (788, 791, 789), (790, 750, 749), (790, 749, 791), (783, 792, 793), (783, 793, 780), (792, 794, 795), (792, 795, 793), (794, 796, 797), (794, 797, 795), (796, 798, 799), (796, 799, 797), (798, 800, 801), (798, 801, 799), (800, 802, 803), (800, 803, 801), (758, 761, 803), (758, 803, 802), (804, 805, 806), (804, 806, 807), (808, 809, 810), (808, 810, 811), (111, 812, 813), (111, 813, 102), (814, 815, 816), (814, 816, 817), (817, 816, 818), (817, 818, 819), (819, 818, 820), (819, 820, 821), (821, 820, 822), (821, 822, 823), (823, 822, 824), (823, 824, 825), (825, 824, 813), (825, 813, 812), (805, 804, 826), (805, 826, 827), (827, 826, 828), (827, 828, 829), (829, 828, 830), (829, 830, 831), (831, 830, 832), (831, 832, 833), (833, 832, 834), (833, 834, 835), (835, 834, 809), (835, 809, 808), (836, 837, 838), (836, 838, 839), (839, 838, 840), (839, 840, 841), (841, 840, 842), (841, 842, 843), (843, 842, 844), (843, 844, 845), (845, 844, 846), (845, 846, 847), (847, 846, 807), (847, 807, 806), (837, 836, 848), (837, 848, 849), (849, 848, 850), (849, 850, 851), (851, 850, 852), (851, 852, 853), (853, 852, 854), (853, 854, 855), (855, 854, 856), (855, 856, 857), (857, 856, 858), (857, 858, 859), (814, 859, 858), (814, 858, 815), (758, 814, 817), (758, 817, 759), (760, 816, 815), (760, 815, 761), (759, 817, 819), (759, 819, 762), (763, 818, 816), (763, 816, 760), (762, 819, 821), (762, 821, 764), (765, 820, 818), (765, 818, 763), (764, 821, 823), (764, 823, 766), (767, 822, 820), (767, 820, 765), (766, 823, 825), (766, 825, 768), (769, 824, 822), (769, 822, 767), (768, 825, 812), (768, 812, 757), (756, 813, 824), (756, 824, 769), (751, 805, 827), (751, 827, 770), (771, 826, 804), (771, 804, 748), (770, 827, 829), (770, 829, 772), (773, 828, 826), (773, 826, 771), (772, 829, 831), (772, 831, 774), (775, 830, 828), (775, 828, 773), (774, 831, 833), (774, 833, 776), (777, 832, 830), (777, 830, 775), (776, 833, 835), (776, 835, 778), (779, 834, 832), (779, 832, 777), (778, 835, 808), (778, 808, 754), (753, 809, 834), (753, 834, 779), (780, 836, 839), (780, 839, 781), (782, 838, 837), (782, 837, 783), (781, 839, 841), (781, 841, 784), (785, 840, 838), (785, 838, 782), (784, 841, 843), (784, 843, 786), (787, 842, 840), (787, 840, 785), (786, 843, 845), (786, 845, 788), (789, 844, 842), (789, 842, 787), (788, 845, 847), (788, 847, 790), (791, 846, 844), (791, 844, 789), (790, 847, 806), (790, 806, 750), (749, 807, 846), (749, 846, 791), (783, 837, 849), (783, 849, 792), (793, 848, 836), (793, 836, 780), (792, 849, 851), (792, 851, 794), (795, 850, 848), (795, 848, 793), (794, 851, 853), (794, 853, 796), (797, 852, 850), (797, 850, 795), (796, 853, 855), (796, 855, 798), (799, 854, 852), (799, 852, 797), (798, 855, 857), (798, 857, 800), (801, 856, 854), (801, 854, 799), (800, 857, 859), (800, 859, 802), (803, 858, 856), (803, 856, 801), (802, 859, 814), (802, 814, 758), (761, 815, 858), (761, 858, 803), (110, 757, 812), (110, 812, 111), (102, 813, 756), (102, 756, 109), (755, 754, 808), (755, 808, 811), (811, 860, 861), (811, 861, 755), (810, 809, 753), (810, 753, 752), (752, 862, 863), (752, 863, 810), (748, 804, 807), (748, 807, 749), (750, 806, 805), (750, 805, 751), (864, 865, 866), (864, 866, 867), (868, 869, 870), (868, 870, 871), (133, 872, 873), (133, 873, 130), (874, 875, 876), (874, 876, 877), (877, 876, 878), (877, 878, 879), (879, 878, 880), (879, 880, 881), (881, 880, 882), (881, 882, 883), (883, 882, 884), (883, 884, 885), (885, 884, 873), (885, 873, 872), (865, 864, 886), (865, 886, 887), (887, 886, 888), (887, 888, 889), (889, 888, 890), (889, 890, 891), (891, 890, 892), (891, 892, 893), (893, 892, 894), (893, 894, 895), (895, 894, 869), (895, 869, 868), (896, 897, 898), (896, 898, 899), (899, 898, 900), (899, 900, 901), (901, 900, 902), (901, 902, 903), (903, 902, 904), (903, 904, 905), (905, 904, 906), (905, 906, 907), (907, 906, 867), (907, 867, 866), (897, 896, 908), (897, 908, 909), (909, 908, 910), (909, 910, 911), (911, 910, 912), (911, 912, 913), (913, 912, 914), (913, 914, 915), (915, 914, 916), (915, 916, 917), (917, 916, 918), (917, 918, 919), (874, 919, 918), (874, 918, 875), (920, 921, 922), (920, 922, 923), (924, 925, 926), (924, 926, 927), (928, 929, 129), (928, 129, 128), (930, 931, 932), (930, 932, 933), (931, 934, 935), (931, 935, 932), (934, 936, 937), (934, 937, 935), (936, 938, 939), (936, 939, 937), (938, 940, 941), (938, 941, 939), (940, 929, 928), (940, 928, 941), (923, 942, 943), (923, 943, 920), (942, 944, 945), (942, 945, 943), (944, 946, 947), (944, 947, 945), (946, 948, 949), (946, 949, 947), (948, 950, 951), (948, 951, 949), (950, 925, 924), (950, 924, 951), (952, 953, 954), (952, 954, 955), (953, 956, 957), (953, 957, 954), (956, 958, 959), (956, 959, 957), (958, 960, 961), (958, 961, 959), (960, 962, 963), (960, 963, 961), (962, 922, 921), (962, 921, 963), (955, 964, 965), (955, 965, 952), (964, 966, 967), (964, 967, 965), (966, 968, 969), (966, 969, 967), (968, 970, 971), (968, 971, 969), (970, 972, 973), (970, 973, 971), (972, 974, 975), (972, 975, 973), (930, 933, 975), (930, 975, 974), (874, 877, 931), (874, 931, 930), (876, 875, 933), (876, 933, 932), (877, 879, 934), (877, 934, 931), (878, 876, 932), (878, 932, 935), (879, 881, 936), (879, 936, 934), (880, 878, 935), (880, 935, 937), (881, 883, 938), (881, 938, 936), (882, 880, 937), (882, 937, 939), (883, 885, 940), (883, 940, 938), (884, 882, 939), (884, 939, 941), (885, 872, 929), (885, 929, 940), (873, 884, 941), (873, 941, 928), (865, 887, 942), (865, 942, 923), (886, 864, 920), (886, 920, 943), (887, 889, 944), (887, 944, 942), (888, 886, 943), (888, 943, 945), (889, 891, 946), (889, 946, 944), (890, 888, 945), (890, 945, 947), (891, 893, 948), (891, 948, 946), (892, 890, 947), (892, 947, 949), (893, 895, 950), (893, 950, 948), (894, 892, 949), (894, 949, 951), (895, 868, 925), (895, 925, 950), (869, 894, 951), (869, 951, 924), (896, 899, 953), (896, 953, 952), (898, 897, 955), (898, 955, 954), (899, 901, 956), (899, 956, 953), (900, 898, 954), (900, 954, 957), (901, 903, 958), (901, 958, 956), (902, 900, 957), (902, 957, 959), (903, 905, 960), (903, 960, 958), (904, 902, 959), (904, 959, 961), (905, 907, 962), (905, 962, 960), (906, 904, 961), (906, 961, 963), (907, 866, 922), (907, 922, 962), (867, 906, 963), (867, 963, 921), (897, 909, 964), (897, 964, 955), (908, 896, 952), (908, 952, 965), (909, 911, 966), (909, 966, 964), (910, 908, 965), (910, 965, 967), (911, 913, 968), (911, 968, 966), (912, 910, 967), (912, 967, 969), (913, 915, 970), (913, 970, 968), (914, 912, 969), (914, 969, 971), (915, 917, 972), (915, 972, 970), (916, 914, 971), (916, 971, 973), (917, 919, 974), (917, 974, 972), (918, 916, 973), (918, 973, 975), (919, 874, 930), (919, 930, 974), (875, 918, 975), (875, 975, 933), (929, 872, 133), (929, 133, 129), (873, 928, 128), (873, 128, 130), (926, 925, 868), (926, 868, 871), (976, 977, 926), (976, 926, 871), (869, 924, 927), (869, 927, 870), (927, 978, 979), (927, 979, 870), (864, 867, 921), (864, 921, 920), (866, 865, 923), (866, 923, 922), (980, 981, 982), (980, 982, 983), (984, 985, 986), (984, 986, 987), (988, 989, 132), (988, 132, 131), (990, 991, 992), (990, 992, 993), (991, 994, 995), (991, 995, 992), (994, 996, 997), (994, 997, 995), (996, 998, 999), (996, 999, 997), (998, 1000, 1001), (998, 1001, 999), (1000, 989, 988), (1000, 988, 1001), (983, 1002, 1003), (983, 1003, 980), (1002, 1004, 1005), (1002, 1005, 1003), (1004, 1006, 1007), (1004, 1007, 1005), (1006, 1008, 1009), (1006, 1009, 1007), (1008, 1010, 1011), (1008, 1011, 1009), (1010, 986, 985), (1010, 985, 1011), (1012, 1013, 1014), (1012, 1014, 1015), (1013, 1016, 1017), (1013, 1017, 1014), (1016, 1018, 1019), (1016, 1019, 1017), (1018, 1020, 1021), (1018, 1021, 1019), (1020, 1022, 1023), (1020, 1023, 1021), (1022, 982, 981), (1022, 981, 1023), (1015, 1024, 1025), (1015, 1025, 1012), (1024, 1026, 1027), (1024, 1027, 1025), (1026, 1028, 1029), (1026, 1029, 1027), (1028, 1030, 1031), (1028, 1031, 1029), (1030, 1032, 1033), (1030, 1033, 1031), (1032, 1034, 1035), (1032, 1035, 1033), (990, 993, 1035), (990, 1035, 1034), (1036, 1037, 1038), (1036, 1038, 1039), (1040, 1041, 1042), (1040, 1042, 1043), (124, 1044, 1045), (124, 1045, 125), (1046, 1047, 1048), (1046, 1048, 1049), (1049, 1048, 1050), (1049, 1050, 1051), (1051, 1050, 1052), (1051, 1052, 1053), (1053, 1052, 1054), (1053, 1054, 1055), (1055, 1054, 1056), (1055, 1056, 1057), (1057, 1056, 1045), (1057, 1045, 1044), (1037, 1036, 1058), (1037, 1058, 1059), (1059, 1058, 1060), (1059, 1060, 1061), (1061, 1060, 1062), (1061, 1062, 1063), (1063, 1062, 1064), (1063, 1064, 1065), (1065, 1064, 1066), (1065, 1066, 1067), (1067, 1066, 1041), (1067, 1041, 1040), (1068, 1069, 1070), (1068, 1070, 1071), (1071, 1070, 1072), (1071, 1072, 1073), (1073, 1072, 1074), (1073, 1074, 1075), (1075, 1074, 1076), (1075, 1076, 1077), (1077, 1076, 1078), (1077, 1078, 1079), (1079, 1078, 1039), (1079, 1039, 1038), (1069, 1068, 1080), (1069, 1080, 1081), (1081, 1080, 1082), (1081, 1082, 1083), (1083, 1082, 1084), (1083, 1084, 1085), (1085, 1084, 1086), (1085, 1086, 1087), (1087, 1086, 1088), (1087, 1088, 1089), (1089, 1088, 1090), (1089, 1090, 1091), (1046, 1091, 1090), (1046, 1090, 1047), (990, 1046, 1049), (990, 1049, 991), (992, 1048, 1047), (992, 1047, 993), (991, 1049, 1051), (991, 1051, 994), (995, 1050, 1048), (995, 1048, 992), (994, 1051, 1053), (994, 1053, 996), (997, 1052, 1050), (997, 1050, 995), (996, 1053, 1055), (996, 1055, 998), (999, 1054, 1052), (999, 1052, 997), (998, 1055, 1057), (998, 1057, 1000), (1001, 1056, 1054), (1001, 1054, 999), (1000, 1057, 1044), (1000, 1044, 989), (988, 1045, 1056), (988, 1056, 1001), (983, 1037, 1059), (983, 1059, 1002), (1003, 1058, 1036), (1003, 1036, 980), (1002, 1059, 1061), (1002, 1061, 1004), (1005, 1060, 1058), (1005, 1058, 1003), (1004, 1061, 1063), (1004, 1063, 1006), (1007, 1062, 1060), (1007, 1060, 1005), (1006, 1063, 1065), (1006, 1065, 1008), (1009, 1064, 1062), (1009, 1062, 1007), (1008, 1065, 1067), (1008, 1067, 1010), (1011, 1066, 1064), (1011, 1064, 1009), (1010, 1067, 1040), (1010, 1040, 986), (985, 1041, 1066), (985, 1066, 1011), (1012, 1068, 1071), (1012, 1071, 1013), (1014, 1070, 1069), (1014, 1069, 1015), (1013, 1071, 1073), (1013, 1073, 1016), (1017, 1072, 1070), (1017, 1070, 1014), (1016, 1073, 1075), (1016, 1075, 1018), (1019, 1074, 1072), (1019, 1072, 1017), (1018, 1075, 1077), (1018, 1077, 1020), (1021, 1076, 1074), (1021, 1074, 1019), (1020, 1077, 1079), (1020, 1079, 1022), (1023, 1078, 1076), (1023, 1076, 1021), (1022, 1079, 1038), (1022, 1038, 982), (981, 1039, 1078), (981, 1078, 1023), (1015, 1069, 1081), (1015, 1081, 1024), (1025, 1080, 1068), (1025, 1068, 1012), (1024, 1081, 1083), (1024, 1083, 1026), (1027, 1082, 1080), (1027, 1080, 1025), (1026, 1083, 1085), (1026, 1085, 1028), (1029, 1084, 1082), (1029, 1082, 1027), (1028, 1085, 1087), (1028, 1087, 1030), (1031, 1086, 1084), (1031, 1084, 1029), (1030, 1087, 1089), (1030, 1089, 1032), (1033, 1088, 1086), (1033, 1086, 1031), (1032, 1089, 1091), (1032, 1091, 1034), (1035, 1090, 1088), (1035, 1088, 1033), (1034, 1091, 1046), (1034, 1046, 990), (993, 1047, 1090), (993, 1090, 1035), (989, 1044, 124), (989, 124, 132), (125, 1045, 988), (125, 988, 131), (987, 986, 1040), (987, 1040, 1043), (1092, 1093, 987), (1092, 987, 1043), (1042, 1041, 985), (1042, 985, 984), (984, 1094, 1095), (984, 1095, 1042), (980, 1036, 1039), (980, 1039, 981), (982, 1038, 1037), (982, 1037, 983), (1096, 1097, 1098), (1096, 1098, 1099), (1100, 1096, 1099), (1100, 1099, 1101), (1100, 1101, 1102), (1103, 1104, 1105), (1100, 1102, 1103), (1100, 1103, 1105), (1105, 463, 513), (512, 404, 522), (1100, 1105, 513), (512, 522, 629), (1100, 513, 512), (1106, 1100, 512), (512, 629, 628), (1106, 512, 628), (628, 579, 1107), (1107, 1108, 1109), (1107, 1109, 1110), (1106, 628, 1107), (1111, 1112, 1113), (1113, 1106, 1107), (1107, 1110, 1114), (1115, 1111, 1113), (1107, 1114, 1115), (1107, 1115, 1113), (1116, 1117, 1118), (1116, 1118, 1119), (1120, 1116, 1119), (1121, 1122, 1123), (1124, 1125, 1126), (1127, 1128, 1124), (1121, 1123, 1129), (1121, 1129, 1130), (1131, 1132, 1133), (1134, 1131, 1133), (1134, 1133, 1135), (1136, 1134, 1135), (1137, 1136, 1135), (1138, 1139, 1140), (1140, 1137, 1135), (1138, 1140, 1135), (1092, 1043, 1138), (871, 987, 1093), (1092, 1138, 1135), (976, 871, 1093), (1093, 1092, 1135), (1093, 1135, 1141), (977, 976, 1093), (977, 1093, 1141), (1142, 926, 977), (1143, 1144, 1142), (1145, 1143, 1142), (1142, 977, 1141), (1142, 1141, 1146), (1147, 1145, 1142), (1148, 1147, 1142), (1142, 1146, 1149), (1148, 1142, 1149), (1150, 1148, 1149), (1151, 1150, 1149), (1152, 1153, 1151), (1154, 1152, 1151), (1151, 1149, 1155), (1156, 1157, 1158), (1159, 1160, 1161), (1156, 1158, 1159), (1130, 1156, 1159), (1159, 1161, 1162), (1130, 1159, 1162), (1154, 1151, 1155), (1163, 1154, 1155), (1121, 1130, 1162), (1121, 1162, 1164), (1163, 1155, 1127), (1165, 1163, 1127), (1121, 1164, 1166), (1121, 1166, 1167), (1168, 1165, 1127), (1169, 1168, 1127), (1119, 1121, 1167), (1119, 1167, 1170), (1119, 1170, 1171), (1119, 1171, 1172), (1119, 1172, 1173), (1119, 1173, 1174), (1120, 1119, 1174), (1120, 1174, 1175), (1120, 1175, 1176), (1176, 1177, 1178), (1176, 1178, 1179), (1126, 1120, 1176), (1169, 1127, 1124), (1180, 1169, 1124), (1126, 1176, 1179), (1181, 1180, 1124), (1182, 1181, 1124), (1124, 1126, 1179), (1124, 1179, 1183), (1184, 1182, 1124), (1183, 1184, 1124), (1185, 1186, 1187), (1185, 1187, 1188), (1189, 1185, 1188), (1190, 1191, 1192), (1189, 1188, 1190), (1189, 1190, 1192), (1192, 230, 281), (280, 172, 290), (1189, 1192, 281), (280, 290, 397), (1189, 281, 280), (1193, 1189, 280), (280, 397, 396), (1193, 280, 396), (396, 347, 1194), (1194, 1195, 1196), (1194, 1196, 1197), (1193, 396, 1194), (1198, 1193, 1194), (1194, 1197, 1199), (1194, 1199, 1200), (1201, 1198, 1194), (1202, 1203, 1204), (1201, 1194, 1200), (1205, 1202, 1204), (1201, 1200, 1206), (1207, 1205, 1204), (1201, 1206, 1208), (1209, 1207, 1204), (1204, 1201, 1208), (1208, 1210, 1211), (1211, 1209, 1204), (1208, 1211, 1204), (1212, 1128, 1127), (1213, 1132, 1131), (1212, 1127, 1213), (1214, 1212, 1213), (1213, 1131, 1215), (1213, 1215, 1216), (1214, 1213, 1216), (1214, 1216, 1217), (1214, 1217, 1218), (1219, 1220, 1221), (1214, 1218, 1219), (1222, 1214, 1219), (1219, 1221, 1223), (1222, 1219, 1223), (1224, 1222, 1223), (1224, 1223, 1225), (1224, 1225, 1226), (1224, 1226, 1227), (1228, 1224, 1227), (1228, 1227, 1229), (1125, 1124, 1230), (1228, 1229, 1231), (1232, 1125, 1230), (1228, 1231, 1233), (1232, 1230, 1228), (1228, 1233, 1187), (1187, 1186, 1234), (1235, 1203, 1202), (1228, 1187, 1234), (1234, 1235, 1202), (1234, 1202, 1236), (1228, 1234, 1236), (1228, 1236, 1237), (1118, 1117, 1238), (1239, 1118, 1238), (1239, 1238, 1240), (1232, 1228, 1237), (1232, 1237, 1241), (1232, 1241, 1242), (1232, 1242, 1243), (1244, 1232, 1243), (1244, 1243, 1245), (1244, 1245, 1246), (1246, 1247, 1248), (1246, 1248, 1249), (1240, 1244, 1246), (1123, 1122, 1250), (1251, 1123, 1250), (1251, 1250, 1252), (1240, 1246, 1249), (1240, 1249, 1253), (1158, 1157, 1254), (1255, 1158, 1254), (1255, 1254, 1256), (1257, 1255, 1256), (1258, 1257, 1256), (1259, 1260, 1261), (1261, 1258, 1256), (1259, 1261, 1256), (860, 811, 1259), (639, 755, 861), (860, 1259, 1256), (744, 639, 861), (861, 860, 1256), (861, 1256, 1262), (745, 744, 861), (745, 861, 1262), (1263, 695, 745), (1264, 1265, 1263), (1266, 1264, 1263), (1263, 745, 1262), (1263, 1262, 1267), (1268, 1266, 1263), (1269, 1268, 1263), (1263, 1267, 1251), (1269, 1263, 1251), (1270, 1269, 1251), (1271, 1270, 1251), (1272, 1271, 1251), (1272, 1251, 1252), (1273, 1272, 1252), (1274, 1273, 1252), (1275, 1276, 1277), (1277, 1274, 1252), (1277, 1252, 1278), (1279, 1275, 1277), (1279, 1277, 1278), (1279, 1278, 1280), (1281, 1279, 1280), (1282, 1281, 1280), (1283, 1282, 1280), (1283, 1280, 1284), (1112, 1111, 1285), (1285, 1283, 1284), (1239, 1240, 1253), (1239, 1253, 1286), (1239, 1286, 1287), (1239, 1287, 1288), (1284, 1239, 1288), (1284, 1288, 1289), (1290, 1112, 1285), (1291, 1290, 1285), (1285, 1284, 1289), (1285, 1289, 1292), (1291, 1285, 1292), (1291, 1292, 1293), (1294, 1291, 1293), (1294, 1293, 1295), (1098, 1097, 1296), (1294, 1295, 1297), (1298, 1098, 1296), (1294, 1297, 1299), (1298, 1296, 1294), (1300, 1301, 1298), (1294, 1299, 1300), (1300, 1298, 1294), (1302, 1139, 1138), (1192, 1191, 1303), (1192, 1303, 1304), (1302, 1138, 1192), (1305, 1302, 1192), (1192, 1304, 1306), (1192, 1306, 1307), (1308, 1305, 1192), (1309, 1308, 1192), (1309, 1192, 1307), (1221, 1220, 1310), (1310, 1309, 1307), (1310, 1307, 1311), (1312, 1221, 1310), (1311, 1312, 1310), (1313, 1314, 1315), (1313, 1315, 1316), (1313, 1316, 1317), (1313, 1317, 1318), (1319, 1313, 1318), (1319, 1318, 1320), (1319, 1320, 1321), (1319, 1321, 1322), (1319, 1322, 1323), (1324, 1195, 1194), (1323, 1324, 1194), (1105, 1104, 1325), (1105, 1325, 1326), (1323, 1194, 1105), (1319, 1323, 1105), (1105, 1326, 1327), (1105, 1327, 1328), (1329, 1330, 1331), (1301, 1300, 1329), (1332, 1301, 1329), (1329, 1331, 1333), (1319, 1105, 1328), (1319, 1328, 1334), (1332, 1329, 1333), (1319, 1334, 1335), (1319, 1335, 1336), (1332, 1333, 1319), (1319, 1336, 1337), (1337, 1332, 1319), (1338, 1330, 1329), (1338, 1329, 1339), (1338, 1339, 1340), (1340, 1248, 1247), (1340, 1247, 1341), (1342, 1338, 1340), (1342, 1340, 1341), (1342, 1341, 1343), (1344, 1342, 1343), (1345, 1211, 1210), (1344, 1343, 1345), (1315, 1314, 1346), (1346, 1344, 1345), (1345, 1210, 1315), (1345, 1315, 1346), (1347, 1348, 1349), (1347, 1349, 1350), (1347, 1350, 1351), (1347, 1351, 1352), (1353, 1347, 1352), (1353, 1352, 1354), (1353, 1354, 1355), (1353, 1355, 1356), (1353, 1356, 1357), (1358, 1260, 1259), (1357, 1358, 1259), (1142, 1144, 1359), (1142, 1359, 1360), (1357, 1259, 1142), (1353, 1357, 1142), (1142, 1360, 1361), (1142, 1361, 1362), (1363, 1364, 1365), (1153, 1152, 1363), (1366, 1153, 1363), (1363, 1365, 1367), (1353, 1142, 1362), (1353, 1362, 1368), (1366, 1363, 1367), (1353, 1368, 1369), (1353, 1369, 1370), (1366, 1367, 1353), (1353, 1370, 1371), (1371, 1366, 1353), (1372, 1364, 1363), (1372, 1363, 1373), (1372, 1373, 1374), (1374, 1178, 1177), (1374, 1177, 1375), (1376, 1372, 1374), (1376, 1374, 1375), (1376, 1375, 1377), (1378, 1376, 1377), (1379, 1161, 1160), (1378, 1377, 1379), (1349, 1348, 1380), (1380, 1378, 1379), (1379, 1160, 1349), (1379, 1349, 1380), (1381, 1108, 1107), (1263, 1265, 1382), (1263, 1382, 1383), (1381, 1107, 1263), (1384, 1381, 1263), (1263, 1383, 1385), (1263, 1385, 1386), (1387, 1384, 1263), (1388, 1387, 1263), (1388, 1263, 1386), (1276, 1275, 1389), (1389, 1388, 1386), (1389, 1386, 1390), (1391, 1276, 1389), (1390, 1391, 1389), (1392, 1393, 1394), (1392, 1394, 1395), (1392, 1395, 1396), (1392, 1396, 1397), (1398, 1392, 1397), (1398, 1397, 1399), (1398, 1399, 1400), (1398, 1400, 1401), (1398, 1401, 1402), (1403, 1404, 1405), (1402, 1403, 1405), (1406, 1407, 1408), (1406, 1408, 1409), (1402, 1405, 1406), (1398, 1402, 1406), (1406, 1409, 1410), (1406, 1410, 1411), (1412, 1413, 1414), (1415, 1416, 1412), (1417, 1415, 1412), (1412, 1414, 1418), (1398, 1406, 1411), (1398, 1411, 1419), (1417, 1412, 1418), (1398, 1419, 1420), (1398, 1420, 1421), (1417, 1418, 1398), (1398, 1421, 1422), (1422, 1417, 1398), (1423, 1413, 1412), (1423, 1412, 1424), (1423, 1424, 1425), (1425, 1426, 1427), (1425, 1427, 1428), (1429, 1423, 1425), (1429, 1425, 1428), (1429, 1428, 1430), (1431, 1429, 1430), (1432, 1433, 1434), (1431, 1430, 1432), (1394, 1393, 1435), (1435, 1431, 1432), (1432, 1434, 1394), (1432, 1394, 1435), (1436, 1437, 1438), (1439, 1440, 1441), (1439, 1441, 1442), (1436, 1438, 1439), (1443, 1436, 1439), (1439, 1442, 1444), (1439, 1444, 1445), (1446, 1443, 1439), (1447, 1446, 1439), (1447, 1439, 1445), (1448, 1447, 1445), (1449, 1450, 1451), (1448, 1445, 1449), (1449, 1451, 1452), (1449, 1452, 1448), (1453, 1454, 1455), (1453, 1455, 1456), (1453, 1456, 1457), (1453, 1457, 1458), (1459, 1453, 1458), (1459, 1458, 1460), (1459, 1460, 1461), (1459, 1461, 1462), (1459, 1462, 1463), (1464, 1465, 1466), (1463, 1464, 1466), (1467, 1468, 1469), (1467, 1469, 1470), (1463, 1466, 1467), (1459, 1463, 1467), (1467, 1470, 1471), (1467, 1471, 1472), (1473, 1474, 1475), (1476, 1477, 1473), (1478, 1476, 1473), (1473, 1475, 1479), (1459, 1467, 1472), (1459, 1472, 1480), (1478, 1473, 1479), (1459, 1480, 1481), (1459, 1481, 1482), (1478, 1479, 1459), (1459, 1482, 1483), (1483, 1478, 1459), (1484, 1474, 1473), (1484, 1473, 1485), (1484, 1485, 1486), (1486, 1487, 1488), (1486, 1488, 1489), (1490, 1484, 1486), (1490, 1486, 1489), (1490, 1489, 1491), (1492, 1490, 1491), (1493, 1494, 1495), (1492, 1491, 1493), (1455, 1454, 1496), (1496, 1492, 1493), (1493, 1495, 1455), (1493, 1455, 1496), (1497, 1498, 1499), (1500, 1501, 1502), (1500, 1502, 1503), (1497, 1499, 1500), (1504, 1497, 1500), (1500, 1503, 1505), (1500, 1505, 1506), (1507, 1504, 1500), (1508, 1507, 1500), (1508, 1500, 1506), (1509, 1508, 1506), (1510, 1511, 1512), (1509, 1506, 1510), (1510, 1512, 1513), (1510, 1513, 1509), (1514, 1515, 1516), (1514, 1516, 1517), (1518, 1514, 1517), (1518, 1517, 1519), (1518, 1519, 1520), (1521, 1407, 1406), (1518, 1520, 1521), (1518, 1521, 1406), (1406, 1042, 1095), (1094, 984, 870), (1518, 1406, 1095), (1094, 870, 979), (1518, 1095, 1094), (1522, 1518, 1094), (1094, 979, 978), (1522, 1094, 978), (978, 927, 1438), (1438, 1437, 1523), (1438, 1523, 1524), (1522, 978, 1438), (1525, 1526, 1527), (1527, 1522, 1438), (1438, 1524, 1528), (1529, 1525, 1527), (1438, 1528, 1529), (1438, 1529, 1527), (1530, 1531, 1532), (1530, 1532, 1533), (1534, 1530, 1533), (1535, 1536, 1537), (1538, 1539, 1540), (1541, 1542, 1543), (1543, 1538, 1540), (1543, 1540, 1544), (1545, 1546, 1547), (1548, 1545, 1547), (1548, 1547, 1549), (1550, 1548, 1549), (1551, 1550, 1549), (1499, 1498, 1552), (1552, 1551, 1549), (1499, 1552, 1549), (514, 460, 1499), (523, 407, 515), (514, 1499, 1549), (630, 523, 515), (515, 514, 1549), (515, 1549, 1553), (631, 630, 515), (631, 515, 1553), (1467, 578, 631), (1554, 1468, 1467), (1555, 1554, 1467), (1467, 631, 1553), (1467, 1553, 1556), (1557, 1555, 1467), (1558, 1557, 1467), (1467, 1556, 1559), (1558, 1467, 1559), (1560, 1558, 1559), (1561, 1560, 1559), (1477, 1476, 1561), (1562, 1477, 1561), (1561, 1559, 1563), (1535, 1537, 1564), (1535, 1564, 1565), (1562, 1561, 1563), (1566, 1562, 1563), (1567, 1568, 1569), (1570, 1495, 1494), (1567, 1569, 1570), (1565, 1567, 1570), (1570, 1494, 1571), (1565, 1570, 1571), (1566, 1563, 1541), (1572, 1566, 1541), (1535, 1565, 1571), (1535, 1571, 1573), (1574, 1572, 1541), (1575, 1574, 1541), (1535, 1573, 1576), (1535, 1576, 1577), (1575, 1541, 1543), (1578, 1575, 1543), (1579, 1578, 1543), (1580, 1579, 1543), (1580, 1543, 1544), (1581, 1580, 1544), (1582, 1581, 1544), (1488, 1487, 1583), (1583, 1582, 1544), (1583, 1544, 1534), (1584, 1488, 1583), (1584, 1583, 1534), (1533, 1535, 1577), (1533, 1577, 1585), (1584, 1534, 1533), (1586, 1584, 1533), (1533, 1585, 1587), (1533, 1587, 1588), (1589, 1586, 1533), (1533, 1588, 1590), (1533, 1590, 1589), (1591, 1592, 1593), (1591, 1593, 1594), (1595, 1591, 1594), (1596, 1501, 1500), (1595, 1594, 1596), (1595, 1596, 1500), (1500, 346, 399), (398, 291, 175), (1595, 1500, 399), (398, 175, 283), (1595, 399, 398), (1597, 1595, 398), (398, 283, 282), (1597, 398, 282), (282, 231, 1405), (1405, 1404, 1598), (1405, 1598, 1599), (1597, 282, 1405), (1600, 1597, 1405), (1405, 1599, 1601), (1405, 1601, 1602), (1603, 1600, 1405), (1604, 1605, 1606), (1603, 1405, 1602), (1607, 1604, 1606), (1603, 1602, 1608), (1609, 1607, 1606), (1603, 1608, 1610), (1611, 1609, 1606), (1606, 1603, 1610), (1610, 1434, 1433), (1433, 1611, 1606), (1610, 1433, 1606), (1612, 1537, 1536), (1612, 1536, 1613), (1614, 1612, 1613), (1569, 1568, 1615), (1616, 1569, 1615), (1616, 1615, 1617), (1618, 1616, 1617), (1619, 1618, 1617), (1466, 1465, 1620), (1620, 1619, 1617), (1466, 1620, 1617), (746, 692, 1466), (752, 638, 747), (746, 1466, 1617), (862, 752, 747), (747, 746, 1617), (747, 1617, 1621), (863, 862, 747), (863, 747, 1621), (1439, 810, 863), (1622, 1440, 1439), (1623, 1622, 1439), (1439, 863, 1621), (1439, 1621, 1614), (1624, 1623, 1439), (1625, 1624, 1439), (1626, 1532, 1531), (1625, 1439, 1614), (1627, 1625, 1614), (1628, 1539, 1538), (1627, 1614, 1613), (1629, 1627, 1613), (1630, 1629, 1613), (1631, 1630, 1613), (1631, 1613, 1632), (1633, 1631, 1632), (1634, 1633, 1632), (1451, 1450, 1634), (1635, 1451, 1634), (1634, 1632, 1636), (1635, 1634, 1636), (1637, 1635, 1636), (1637, 1636, 1638), (1639, 1637, 1638), (1639, 1638, 1626), (1640, 1639, 1626), (1641, 1542, 1541), (1642, 1546, 1545), (1641, 1541, 1642), (1643, 1641, 1642), (1642, 1545, 1644), (1642, 1644, 1645), (1643, 1642, 1645), (1643, 1645, 1646), (1643, 1646, 1647), (1648, 1512, 1511), (1643, 1647, 1648), (1649, 1643, 1648), (1648, 1511, 1650), (1649, 1648, 1650), (1651, 1649, 1650), (1651, 1650, 1652), (1651, 1652, 1653), (1651, 1653, 1654), (1655, 1651, 1654), (1655, 1654, 1656), (1657, 1640, 1626), (1526, 1525, 1657), (1658, 1526, 1657), (1658, 1657, 1626), (1659, 1658, 1626), (1655, 1656, 1660), (1661, 1593, 1592), (1655, 1660, 1661), (1659, 1626, 1531), (1661, 1592, 1662), (1663, 1605, 1604), (1655, 1661, 1662), (1662, 1663, 1604), (1662, 1604, 1664), (1655, 1662, 1664), (1655, 1664, 1665), (1516, 1515, 1666), (1416, 1415, 1667), (1667, 1516, 1666), (1667, 1666, 1668), (1669, 1416, 1667), (1669, 1667, 1668), (1538, 1655, 1665), (1538, 1665, 1670), (1538, 1670, 1671), (1538, 1671, 1672), (1628, 1538, 1672), (1628, 1672, 1673), (1628, 1673, 1674), (1674, 1427, 1426), (1674, 1426, 1675), (1676, 1628, 1674), (1669, 1668, 1659), (1677, 1669, 1659), (1676, 1674, 1675), (1676, 1675, 1678), (1679, 1677, 1659), (1680, 1679, 1659), (1531, 1676, 1678), (1531, 1678, 1681), (1682, 1680, 1659), (1683, 1682, 1659), (1531, 1681, 1684), (1685, 1683, 1659), (1531, 1684, 1685), (1531, 1685, 1659), (172, 175, 291), (172, 291, 290), (230, 1192, 1405), (230, 1405, 231), (346, 1500, 1194), (346, 1194, 347), (1105, 1194, 1500), (1105, 1500, 1499), (404, 407, 523), (404, 523, 522), (463, 1105, 1499), (463, 1499, 460), (578, 1467, 1107), (578, 1107, 579), (1263, 1107, 1467), (1263, 1467, 1466), (1263, 1466, 692), (1263, 692, 695), (755, 639, 638), (755, 638, 752), (810, 1439, 1259), (810, 1259, 811), (1142, 1259, 1439), (1142, 1439, 1438), (1142, 1438, 927), (1142, 927, 926), (987, 871, 870), (987, 870, 984), (1042, 1406, 1138), (1042, 1138, 1043), (1192, 1138, 1406), (1192, 1406, 1405), (1495, 1272, 1273), (1495, 1273, 1455), (1455, 1273, 1274), (1455, 1274, 1456), (1274, 1277, 1457), (1274, 1457, 1456), (1391, 1458, 1457), (1457, 1277, 1276), (1457, 1276, 1391), (1391, 1390, 1460), (1391, 1460, 1458), (1390, 1386, 1461), (1390, 1461, 1460), (1386, 1385, 1462), (1386, 1462, 1461), (1385, 1383, 1463), (1385, 1463, 1462), (1383, 1382, 1464), (1383, 1464, 1463), (1620, 1465, 1464), (1464, 1382, 1265), (1265, 1264, 1620), (1464, 1265, 1620), (1620, 1264, 1266), (1620, 1266, 1619), (1619, 1266, 1268), (1619, 1268, 1618), (1618, 1268, 1269), (1618, 1269, 1616), (1616, 1269, 1270), (1616, 1270, 1569), (1569, 1270, 1271), (1569, 1271, 1570), (1570, 1271, 1272), (1570, 1272, 1495), (1476, 1283, 1285), (1476, 1285, 1561), (1561, 1285, 1111), (1561, 1111, 1560), (1111, 1115, 1558), (1111, 1558, 1560), (1115, 1114, 1557), (1115, 1557, 1558), (1114, 1110, 1555), (1114, 1555, 1557), (1110, 1109, 1554), (1110, 1554, 1555), (1469, 1468, 1554), (1554, 1109, 1108), (1108, 1381, 1469), (1554, 1108, 1469), (1381, 1384, 1470), (1381, 1470, 1469), (1384, 1387, 1471), (1384, 1471, 1470), (1387, 1388, 1472), (1387, 1472, 1471), (1472, 1388, 1389), (1472, 1389, 1480), (1480, 1389, 1275), (1480, 1275, 1481), (1481, 1275, 1279), (1481, 1279, 1482), (1482, 1279, 1281), (1482, 1281, 1483), (1483, 1281, 1282), (1483, 1282, 1478), (1478, 1282, 1283), (1478, 1283, 1476), (1450, 1352, 1351), (1450, 1351, 1634), (1634, 1351, 1350), (1634, 1350, 1633), (1350, 1349, 1631), (1350, 1631, 1633), (1349, 1160, 1630), (1349, 1630, 1631), (1160, 1159, 1629), (1160, 1629, 1630), (1159, 1158, 1627), (1159, 1627, 1629), (1158, 1255, 1625), (1158, 1625, 1627), (1255, 1257, 1624), (1255, 1624, 1625), (1257, 1258, 1623), (1257, 1623, 1624), (1258, 1261, 1622), (1258, 1622, 1623), (1440, 1622, 1261), (1260, 1358, 1441), (1440, 1261, 1260), (1260, 1441, 1440), (1441, 1358, 1357), (1441, 1357, 1442), (1442, 1357, 1356), (1442, 1356, 1444), (1444, 1356, 1355), (1444, 1355, 1445), (1445, 1355, 1354), (1445, 1354, 1449), (1449, 1354, 1352), (1449, 1352, 1450), (1590, 1177, 1176), (1590, 1176, 1589), (1589, 1176, 1175), (1589, 1175, 1586), (1175, 1174, 1584), (1175, 1584, 1586), (1174, 1173, 1488), (1174, 1488, 1584), (1173, 1172, 1489), (1173, 1489, 1488), (1172, 1171, 1491), (1172, 1491, 1489), (1171, 1170, 1493), (1171, 1493, 1491), (1170, 1167, 1494), (1170, 1494, 1493), (1167, 1166, 1571), (1167, 1571, 1494), (1166, 1164, 1573), (1166, 1573, 1571), (1573, 1164, 1162), (1573, 1162, 1576), (1576, 1162, 1161), (1576, 1161, 1577), (1577, 1161, 1379), (1577, 1379, 1585), (1585, 1379, 1377), (1585, 1377, 1587), (1587, 1377, 1375), (1587, 1375, 1588), (1588, 1375, 1177), (1588, 1177, 1590), (1580, 1248, 1340), (1580, 1340, 1579), (1579, 1340, 1339), (1579, 1339, 1578), (1339, 1329, 1575), (1339, 1575, 1578), (1329, 1300, 1574), (1329, 1574, 1575), (1300, 1299, 1572), (1300, 1572, 1574), (1299, 1297, 1566), (1299, 1566, 1572), (1297, 1295, 1562), (1297, 1562, 1566), (1295, 1293, 1477), (1295, 1477, 1562), (1293, 1292, 1473), (1293, 1473, 1477), (1292, 1289, 1485), (1292, 1485, 1473), (1485, 1289, 1288), (1485, 1288, 1486), (1486, 1288, 1287), (1486, 1287, 1487), (1487, 1287, 1286), (1487, 1286, 1583), (1583, 1286, 1253), (1583, 1253, 1582), (1582, 1253, 1249), (1582, 1249, 1581), (1581, 1249, 1248), (1581, 1248, 1580), (1513, 1335, 1334), (1513, 1334, 1509), (1509, 1334, 1328), (1509, 1328, 1508), (1328, 1327, 1507), (1328, 1507, 1508), (1327, 1326, 1504), (1327, 1504, 1507), (1326, 1325, 1497), (1326, 1497, 1504), (1552, 1498, 1497), (1497, 1325, 1104), (1104, 1103, 1552), (1497, 1104, 1552), (1103, 1102, 1551), (1103, 1551, 1552), (1102, 1101, 1550), (1102, 1550, 1551), (1101, 1099, 1548), (1101, 1548, 1550), (1099, 1098, 1545), (1099, 1545, 1548), (1545, 1098, 1298), (1545, 1298, 1644), (1644, 1298, 1301), (1644, 1301, 1645), (1645, 1301, 1332), (1645, 1332, 1646), (1646, 1332, 1337), (1646, 1337, 1647), (1647, 1337, 1336), (1647, 1336, 1648), (1512, 1648, 1336), (1336, 1335, 1513), (1336, 1513, 1512), (1528, 1147, 1148), (1528, 1148, 1529), (1529, 1148, 1150), (1529, 1150, 1525), (1150, 1151, 1657), (1150, 1657, 1525), (1151, 1153, 1640), (1151, 1640, 1657), (1153, 1366, 1639), (1153, 1639, 1640), (1366, 1371, 1637), (1366, 1637, 1639), (1371, 1370, 1635), (1371, 1635, 1637), (1452, 1451, 1635), (1635, 1370, 1369), (1635, 1369, 1452), (1369, 1368, 1448), (1369, 1448, 1452), (1368, 1362, 1447), (1368, 1447, 1448), (1447, 1362, 1361), (1447, 1361, 1446), (1446, 1361, 1360), (1446, 1360, 1443), (1443, 1360, 1359), (1443, 1359, 1436), (1523, 1437, 1436), (1436, 1359, 1144), (1144, 1143, 1523), (1436, 1144, 1523), (1523, 1143, 1145), (1523, 1145, 1524), (1524, 1145, 1147), (1524, 1147, 1528), (1416, 1168, 1169), (1416, 1169, 1412), (1412, 1169, 1180), (1412, 1180, 1424), (1180, 1181, 1425), (1180, 1425, 1424), (1181, 1182, 1426), (1181, 1426, 1425), (1182, 1184, 1675), (1182, 1675, 1426), (1184, 1183, 1678), (1184, 1678, 1675), (1183, 1179, 1681), (1183, 1681, 1678), (1179, 1178, 1684), (1179, 1684, 1681), (1178, 1374, 1685), (1178, 1685, 1684), (1374, 1373, 1683), (1374, 1683, 1685), (1683, 1373, 1363), (1683, 1363, 1682), (1682, 1363, 1152), (1682, 1152, 1680), (1680, 1152, 1154), (1680, 1154, 1679), (1679, 1154, 1163), (1679, 1163, 1677), (1677, 1163, 1165), (1677, 1165, 1669), (1669, 1165, 1168), (1669, 1168, 1416), (1433, 1202, 1205), (1433, 1205, 1611), (1611, 1205, 1207), (1611, 1207, 1609), (1207, 1209, 1607), (1207, 1607, 1609), (1209, 1211, 1604), (1209, 1604, 1607), (1211, 1345, 1664), (1211, 1664, 1604), (1345, 1343, 1665), (1345, 1665, 1664), (1343, 1341, 1670), (1343, 1670, 1665), (1341, 1247, 1671), (1341, 1671, 1670), (1247, 1246, 1672), (1247, 1672, 1671), (1246, 1245, 1673), (1246, 1673, 1672), (1673, 1245, 1243), (1673, 1243, 1674), (1674, 1243, 1242), (1674, 1242, 1427), (1427, 1242, 1241), (1427, 1241, 1428), (1428, 1241, 1237), (1428, 1237, 1430), (1430, 1237, 1236), (1430, 1236, 1432), (1432, 1236, 1202), (1432, 1202, 1433), (1593, 1199, 1197), (1593, 1197, 1594), (1594, 1197, 1196), (1594, 1196, 1596), (1502, 1501, 1596), (1596, 1196, 1195), (1195, 1324, 1502), (1596, 1195, 1502), (1324, 1323, 1503), (1324, 1503, 1502), (1323, 1322, 1505), (1323, 1505, 1503), (1322, 1321, 1506), (1322, 1506, 1505), (1321, 1320, 1510), (1321, 1510, 1506), (1320, 1318, 1511), (1320, 1511, 1510), (1318, 1317, 1650), (1318, 1650, 1511), (1317, 1316, 1652), (1317, 1652, 1650), (1652, 1316, 1315), (1652, 1315, 1653), (1653, 1315, 1210), (1653, 1210, 1654), (1654, 1210, 1208), (1654, 1208, 1656), (1656, 1208, 1206), (1656, 1206, 1660), (1660, 1206, 1200), (1660, 1200, 1661), (1661, 1200, 1199), (1661, 1199, 1593), (1409, 1305, 1308), (1409, 1308, 1410), (1410, 1308, 1309), (1410, 1309, 1411), (1309, 1310, 1419), (1309, 1419, 1411), (1310, 1220, 1420), (1310, 1420, 1419), (1220, 1219, 1421), (1220, 1421, 1420), (1219, 1218, 1422), (1219, 1422, 1421), (1218, 1217, 1417), (1218, 1417, 1422), (1217, 1216, 1415), (1217, 1415, 1417), (1216, 1215, 1667), (1216, 1667, 1415), (1215, 1131, 1516), (1215, 1516, 1667), (1516, 1131, 1134), (1516, 1134, 1517), (1517, 1134, 1136), (1517, 1136, 1519), (1519, 1136, 1137), (1519, 1137, 1520), (1520, 1137, 1140), (1520, 1140, 1521), (1407, 1521, 1140), (1140, 1139, 1302), (1302, 1408, 1407), (1140, 1302, 1407), (1408, 1302, 1305), (1408, 1305, 1409), (1402, 1304, 1303), (1402, 1303, 1403), (1598, 1404, 1403), (1403, 1303, 1191), (1191, 1190, 1598), (1403, 1191, 1598), (1190, 1188, 1599), (1190, 1599, 1598), (1188, 1187, 1601), (1188, 1601, 1599), (1187, 1233, 1602), (1187, 1602, 1601), (1233, 1231, 1608), (1233, 1608, 1602), (1231, 1229, 1610), (1231, 1610, 1608), (1229, 1227, 1434), (1229, 1434, 1610), (1227, 1226, 1394), (1227, 1394, 1434), (1226, 1225, 1395), (1226, 1395, 1394), (1395, 1225, 1223), (1395, 1223, 1396), (1397, 1396, 1223), (1223, 1221, 1312), (1223, 1312, 1397), (1397, 1312, 1311), (1397, 1311, 1399), (1399, 1311, 1307), (1399, 1307, 1400), (1400, 1307, 1306), (1400, 1306, 1401), (1401, 1306, 1304), (1401, 1304, 1402), (1621, 1256, 1254), (1621, 1254, 1614), (1262, 1256, 1621), (1262, 1621, 1617), (1267, 1262, 1617), (1267, 1617, 1615), (1568, 1567, 1251), (1251, 1267, 1615), (1251, 1615, 1568), (1567, 1565, 1129), (1123, 1251, 1567), (1129, 1123, 1567), (1564, 1130, 1129), (1564, 1129, 1565), (1564, 1537, 1612), (1612, 1156, 1130), (1612, 1130, 1564), (1612, 1614, 1254), (1157, 1156, 1612), (1254, 1157, 1612), (1121, 1492, 1496), (1496, 1250, 1122), (1496, 1122, 1121), (1454, 1453, 1252), (1252, 1250, 1496), (1252, 1496, 1454), (1278, 1252, 1453), (1278, 1453, 1459), (1280, 1278, 1459), (1280, 1459, 1479), (1284, 1280, 1479), (1284, 1479, 1475), (1475, 1474, 1484), (1484, 1239, 1284), (1484, 1284, 1475), (1239, 1484, 1490), (1490, 1119, 1118), (1490, 1118, 1239), (1492, 1121, 1119), (1492, 1119, 1490), (1559, 1290, 1291), (1559, 1291, 1563), (1559, 1556, 1113), (1113, 1112, 1290), (1113, 1290, 1559), (1106, 1113, 1556), (1106, 1556, 1553), (1100, 1106, 1553), (1100, 1553, 1549), (1096, 1100, 1549), (1096, 1549, 1547), (1547, 1546, 1642), (1642, 1296, 1097), (1097, 1096, 1547), (1642, 1097, 1547), (1541, 1294, 1296), (1541, 1296, 1642), (1563, 1291, 1294), (1563, 1294, 1541), (1632, 1347, 1353), (1632, 1353, 1636), (1632, 1613, 1380), (1348, 1347, 1632), (1380, 1348, 1632), (1536, 1535, 1378), (1378, 1380, 1613), (1378, 1613, 1536), (1376, 1378, 1535), (1376, 1535, 1533), (1372, 1376, 1533), (1372, 1533, 1532), (1372, 1532, 1626), (1626, 1365, 1364), (1626, 1364, 1372), (1638, 1367, 1365), (1638, 1365, 1626), (1636, 1353, 1367), (1636, 1367, 1638), (1530, 1120, 1126), (1530, 1126, 1531), (1116, 1120, 1530), (1116, 1530, 1534), (1534, 1544, 1238), (1117, 1116, 1534), (1238, 1117, 1534), (1240, 1238, 1544), (1240, 1544, 1540), (1244, 1240, 1540), (1244, 1540, 1539), (1628, 1232, 1244), (1628, 1244, 1539), (1676, 1125, 1232), (1676, 1232, 1628), (1531, 1126, 1125), (1531, 1125, 1676), (1543, 1338, 1342), (1543, 1342, 1538), (1543, 1542, 1331), (1330, 1338, 1543), (1331, 1330, 1543), (1333, 1331, 1542), (1333, 1542, 1641), (1319, 1333, 1641), (1319, 1641, 1643), (1313, 1319, 1643), (1313, 1643, 1649), (1313, 1649, 1651), (1651, 1346, 1314), (1651, 1314, 1313), (1655, 1344, 1346), (1655, 1346, 1651), (1538, 1342, 1344), (1538, 1344, 1655), (1141, 1522, 1527), (1141, 1527, 1146), (1526, 1658, 1149), (1149, 1146, 1527), (1149, 1527, 1526), (1155, 1149, 1658), (1155, 1658, 1659), (1127, 1155, 1659), (1127, 1659, 1668), (1213, 1127, 1668), (1213, 1668, 1666), (1666, 1515, 1514), (1514, 1133, 1132), (1132, 1213, 1666), (1514, 1132, 1666), (1518, 1135, 1133), (1518, 1133, 1514), (1522, 1141, 1135), (1522, 1135, 1518), (1414, 1128, 1212), (1414, 1212, 1418), (1413, 1423, 1124), (1124, 1128, 1414), (1124, 1414, 1413), (1230, 1124, 1423), (1230, 1423, 1429), (1228, 1230, 1429), (1228, 1429, 1431), (1224, 1228, 1431), (1224, 1431, 1435), (1435, 1393, 1392), (1392, 1222, 1224), (1392, 1224, 1435), (1398, 1214, 1222), (1398, 1222, 1392), (1418, 1212, 1214), (1418, 1214, 1398), (1606, 1235, 1234), (1606, 1234, 1603), (1605, 1663, 1204), (1203, 1235, 1606), (1605, 1204, 1203), (1203, 1606, 1605), (1201, 1204, 1663), (1201, 1663, 1662), (1592, 1591, 1198), (1198, 1201, 1662), (1198, 1662, 1592), (1193, 1198, 1591), (1193, 1591, 1595), (1597, 1189, 1193), (1597, 1193, 1595), (1600, 1185, 1189), (1600, 1189, 1597), (1185, 1600, 1603), (1603, 1234, 1186), (1603, 1186, 1185)])
me_suspensionplate.materials.append(mat_stldefaultmaterial)
me_suspensionplate.update()

# ---- objects
ob_suspensionplate = bpy.data.objects.new('SuspensionPlate', me_suspensionplate)

# ---- transforms, parenting, visibility, modifiers, constraints
ob_suspensionplate.location = (0.0, 0.0, 0.0)

# ---- collection membership
col_suspensionplate.objects.link(ob_suspensionplate)

# ---- scene / render settings (as saved in the file)
scene.frame_start = 1; scene.frame_end = 250; scene.frame_set(1)
scene.render.engine = 'BLENDER_EEVEE_NEXT'
scene.cycles.sampling_pattern = 'TABULATED_SOBOL'
scene.cycles.use_light_tree = False
scene.view_settings.view_transform = 'Filmic'
scene.unit_settings.scale_length = 0.001
bpy.context.view_layer.update()

# ---- added for rendering (the .blend has no active camera and no usable light): camera, sun
cam_auto = bpy.data.cameras.new('AutoCamera')
cam_auto.lens = 50.0
cam_auto.sensor_width = 36.0
cam_auto.clip_end = 2400.59
ob_auto_camera = bpy.data.objects.new('AutoCamera', cam_auto)
scene.collection.objects.link(ob_auto_camera)
ob_auto_camera.location = (136.786, -164.144, 116.929)
ob_auto_camera.rotation_euler = (1.09748, -7.21219e-08, 0.694738)
scene.camera = ob_auto_camera
light_auto_sun = bpy.data.lights.new('AutoSun', 'SUN')
light_auto_sun.energy = 3.0
light_auto_sun.angle = 0.0523599
ob_auto_sun = bpy.data.objects.new('AutoSun', light_auto_sun)
scene.collection.objects.link(ob_auto_sun)
ob_auto_sun.rotation_euler = (0.872665, 0.174533, 0.523599)
bpy.context.view_layer.update()
